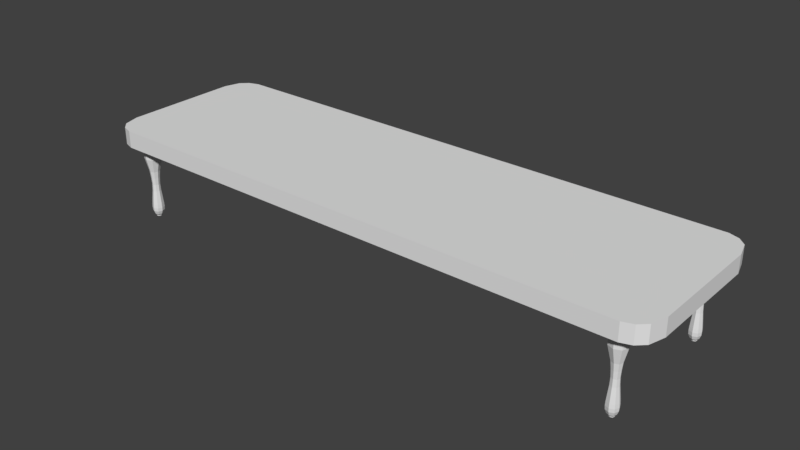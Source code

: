 # Source: Dining_Table.blend  (saved by Blender 2.79.0; exported with 4.5.12 LTS)
import bpy
from mathutils import Matrix  # noqa: F401  (used for matrix-valued properties, if any)

bpy.ops.wm.read_factory_settings(use_empty=True)
scene = bpy.context.scene
scene.name = 'Scene'

# ---- collections
col_collection_1 = bpy.data.collections.new('Collection 1'); scene.collection.children.link(col_collection_1)

# ---- materials (node trees are filled in below, after node groups)
mat_material = bpy.data.materials.new('Material')
mat_material.alpha_threshold = 0.0
mat_material.use_transparent_shadow = False
mat_material.roughness = 0.5
mat_material.line_color = (0.0, 0.0, 0.0, 1.0)

# ---- material node trees

# ---- world
world_world = bpy.data.worlds.new('World'); scene.world = world_world
world_world.color = (0.05088, 0.05088, 0.05088)
world_world.use_sun_shadow = False
world_world.sun_shadow_jitter_overblur = 0.0
world_world.cycles.sampling_method = 'MANUAL'

# ---- meshes
me_cube_007 = bpy.data.meshes.new('Cube.007')
me_cube_007.from_pydata([(-3.131, -0.6849, 0.0), (-3.131, 0.6849, 0.0), (3.131, -0.6849, 0.0), (3.131, 0.6849, 0.0), (-3.131, -0.6849, -0.151), (3.131, -0.6849, -0.151), (-3.131, 0.6849, -0.151), (3.131, 0.6849, -0.151)], [], [(4, 5, 2, 0), (5, 7, 3, 2), (7, 6, 1, 3), (4, 0, 1, 6), (2, 3, 1, 0), (7, 5, 4, 6)])
_uv = me_cube_007.uv_layers.new(name='UVMap')
_uv.uv.foreach_set('vector', [0.9527, 1.523e-07, 0.9527, 1.0, 0.9054, 1.0, 0.9054, 0.0, 0.9527, 0.4375, 0.9527, 0.2188, 1.0, 0.2188, 1.0, 0.4375, 0.9054, 0.0, 0.9054, 1.0, 0.8581, 1.0, 0.8581, 7.615e-08, 1.0, 0.2188, 0.9527, 0.2188, 0.9527, 0.0, 1.0, 0.0, 0.0, 0.0, 0.429, 0.0, 0.4291, 1.0, 2.987e-07, 1.0, 0.4291, 0.0, 0.8581, 2.665e-07, 0.8581, 1.0, 0.4291, 1.0])
me_cube_007.materials.append(mat_material)
me_cube_007.use_remesh_preserve_volume = False
me_cube_007.use_remesh_preserve_attributes = False
me_cube_007.use_mirror_vertex_groups = False
me_cube_007.update()
me_cube_002 = bpy.data.meshes.new('Cube.002')
me_cube_002.from_pydata([(-3.253, -0.9599, -2.0), (-3.253, -0.9599, 0.0), (-3.343, -0.8743, -2.0), (-3.343, -0.8743, 0.0), (-3.131, -1.0, -2.0), (-3.131, -1.0, 0.0), (-3.131, -0.8743, 0.0), (-3.131, -0.8743, -2.0), (-3.397, -0.6849, -2.0), (-3.397, -0.6849, 0.0), (-3.131, -0.6849, -2.0), (-3.131, -0.6849, 0.0), (-3.37, -0.7796, 0.0), (-3.37, -0.7796, -2.0), (-3.131, -0.7796, 0.0), (-3.253, 0.9599, -2.0), (-3.253, 0.9599, 0.0), (-3.343, 0.8743, -2.0), (-3.343, 0.8743, 0.0), (-3.131, 1.0, -2.0), (-3.131, 1.0, 0.0), (-3.131, 0.8743, 0.0), (-3.131, 0.8743, -2.0), (-3.397, 0.6849, -2.0), (-3.397, 0.6849, 0.0), (-3.131, 0.6849, -2.0), (-3.131, 0.6849, 0.0), (-3.131, 0.7796, -2.0), (-3.37, 0.7796, 0.0), (-3.37, 0.7796, -2.0), (-3.131, 0.7796, 0.0), (3.253, -0.9599, -2.0), (3.253, -0.9599, 0.0), (3.343, -0.8743, -2.0), (3.343, -0.8743, 0.0), (3.131, -1.0, -2.0), (3.131, -1.0, 0.0), (3.131, -0.8743, 0.0), (3.131, -0.8743, -2.0), (3.397, -0.6849, -2.0), (3.397, -0.6849, 0.0), (3.131, -0.6849, -2.0), (3.131, -0.6849, 0.0), (3.131, -0.7796, -2.0), (3.37, -0.7796, 0.0), (3.37, -0.7796, -2.0), (3.131, -0.7796, 0.0), (3.253, 0.9599, -2.0), (3.253, 0.9599, 0.0), (3.343, 0.8743, -2.0), (3.343, 0.8743, 0.0), (3.131, 1.0, -2.0), (3.131, 1.0, 0.0), (3.131, 0.8743, 0.0), (3.131, 0.8743, -2.0), (3.397, 0.6849, -2.0), (3.397, 0.6849, 0.0), (3.131, 0.6849, -2.0), (3.131, 0.6849, 0.0), (3.131, 0.7796, -2.0), (3.37, 0.7796, 0.0), (3.37, 0.7796, -2.0), (3.131, 0.7796, 0.0), (-3.131, -0.7796, -2.0), (-3.131, -0.6849, -0.151), (3.131, -0.6849, -0.151), (-3.131, 0.6849, -0.151), (3.131, 0.6849, -0.151)], [], [(7, 4, 0, 2), (6, 3, 1, 5), (4, 5, 1, 0), (14, 46, 42, 11), (43, 38, 7, 63), (0, 1, 3, 2), (2, 3, 12, 13), (14, 12, 3, 6), (63, 7, 2, 13), (54, 59, 27, 22), (10, 25, 66, 64), (37, 46, 14, 6), (8, 23, 25, 10), (13, 12, 9, 8), (35, 36, 5, 4), (11, 9, 12, 14), (11, 26, 24, 9), (10, 63, 13, 8), (36, 37, 6, 5), (23, 8, 9, 24), (10, 64, 65, 41), (22, 17, 15, 19), (21, 20, 16, 18), (19, 15, 16, 20), (57, 25, 27, 59), (58, 62, 30, 26), (15, 17, 18, 16), (17, 29, 28, 18), (30, 21, 18, 28), (27, 29, 17, 22), (43, 63, 10, 41), (30, 62, 53, 21), (29, 23, 24, 28), (52, 51, 19, 20), (26, 30, 28, 24), (25, 23, 29, 27), (53, 52, 20, 21), (55, 56, 40, 39), (38, 33, 31, 35), (37, 36, 32, 34), (35, 31, 32, 36), (31, 33, 34, 32), (33, 45, 44, 34), (46, 37, 34, 44), (43, 45, 33, 38), (57, 41, 65, 67), (41, 57, 55, 39), (45, 39, 40, 44), (42, 46, 44, 40), (40, 56, 58, 42), (41, 39, 45, 43), (51, 54, 22, 19), (54, 51, 47, 49), (53, 50, 48, 52), (51, 52, 48, 47), (47, 48, 50, 49), (49, 50, 60, 61), (62, 60, 50, 53), (59, 54, 49, 61), (61, 60, 56, 55), (58, 56, 60, 62), (57, 59, 61, 55), (25, 57, 67, 66), (7, 38, 35, 4)])
_uv = me_cube_002.uv_layers.new(name='UVMap')
_uv.uv.foreach_set('vector', [0.3312, 0.7516, 0.3419, 0.7516, 0.3385, 0.7657, 0.3312, 0.776, 0.01075, 0.7516, 0.01075, 0.776, 0.003431, 0.7657, 8.152e-08, 0.7516, 0.6839, 0.02439, 0.5129, 0.02439, 0.5129, 0.01031, 0.6839, 0.01031, 0.01884, 0.7516, 0.01884, 0.03067, 0.02693, 0.03067, 0.02693, 0.7516, 0.3231, 0.03067, 0.3312, 0.03067, 0.3312, 0.7516, 0.3231, 0.7516, 0.6839, 0.01031, 0.5129, 0.01031, 0.5129, 0.0, 0.6839, 1.372e-07, 0.3419, 1.0, 0.3419, 0.7697, 0.35, 0.7697, 0.35, 1.0, 0.01884, 0.7516, 0.01884, 0.7792, 0.01075, 0.776, 0.01075, 0.7516, 0.3231, 0.7516, 0.3312, 0.7516, 0.3312, 0.776, 0.3231, 0.7792, 0.1817, 0.03067, 0.1898, 0.03067, 0.1898, 0.7516, 0.1817, 0.7516, 0.0, 0.7823, 0.1171, 0.7823, 0.1171, 0.9952, 0.0, 0.9952, 0.01075, 0.03067, 0.01884, 0.03067, 0.01884, 0.7516, 0.01075, 0.7516, 0.315, 0.7823, 0.1979, 0.7823, 0.1979, 0.7516, 0.315, 0.7516, 0.35, 1.0, 0.35, 0.7697, 0.3581, 0.7697, 0.3581, 1.0, 0.6839, 0.7454, 0.5129, 0.7454, 0.5129, 0.02439, 0.6839, 0.02439, 0.02693, 0.7516, 0.02693, 0.7823, 0.01884, 0.7792, 0.01884, 0.7516, 0.02693, 0.7516, 0.144, 0.7516, 0.144, 0.7823, 0.02693, 0.7823, 0.315, 0.7516, 0.3231, 0.7516, 0.3231, 0.7792, 0.315, 0.7823, 0.0, 0.03067, 0.01075, 0.03067, 0.01075, 0.7516, 8.152e-08, 0.7516, 0.4752, 1.0, 0.3581, 1.0, 0.3581, 0.7697, 0.4752, 0.7697, 1.0, 0.721, 0.8419, 0.721, 0.8419, 2.745e-08, 1.0, 0.0, 0.1817, 0.7516, 0.1817, 0.776, 0.1744, 0.7657, 0.171, 0.7516, 0.1602, 0.7516, 0.171, 0.7516, 0.1675, 0.7657, 0.1602, 0.776, 0.5129, 0.7454, 0.5129, 0.7594, 0.3419, 0.7594, 0.3419, 0.7454, 0.1979, 0.03067, 0.1979, 0.7516, 0.1898, 0.7516, 0.1898, 0.03067, 0.144, 0.03067, 0.1521, 0.03067, 0.1521, 0.7516, 0.144, 0.7516, 0.5129, 0.7594, 0.5129, 0.7697, 0.3419, 0.7697, 0.3419, 0.7594, 0.4914, 1.0, 0.4833, 1.0, 0.4833, 0.7697, 0.4914, 0.7697, 0.1521, 0.7516, 0.1602, 0.7516, 0.1602, 0.776, 0.1521, 0.7792, 0.1898, 0.7516, 0.1898, 0.7792, 0.1817, 0.776, 0.1817, 0.7516, 0.3231, 0.03067, 0.3231, 0.7516, 0.315, 0.7516, 0.315, 0.03067, 0.1521, 0.7516, 0.1521, 0.03067, 0.1602, 0.03067, 0.1602, 0.7516, 0.4833, 1.0, 0.4752, 1.0, 0.4752, 0.7697, 0.4833, 0.7697, 0.3419, 0.02439, 0.5129, 0.02439, 0.5129, 0.7454, 0.3419, 0.7454, 0.144, 0.7516, 0.1521, 0.7516, 0.1521, 0.7792, 0.144, 0.7823, 0.1979, 0.7516, 0.1979, 0.7823, 0.1898, 0.7792, 0.1898, 0.7516, 0.1602, 0.03067, 0.171, 0.03067, 0.171, 0.7516, 0.1602, 0.7516, 0.6247, 0.7697, 0.6247, 1.0, 0.5076, 1.0, 0.5076, 0.7697, 0.3312, 0.03067, 0.3312, 0.006282, 0.3385, 0.01659, 0.3419, 0.03067, 0.01075, 0.03067, 0.0, 0.03067, 0.003431, 0.01659, 0.01075, 0.006282, 0.6839, 0.7454, 0.6839, 0.7594, 0.5129, 0.7594, 0.5129, 0.7454, 0.6839, 0.7594, 0.6839, 0.7697, 0.5129, 0.7697, 0.5129, 0.7594, 0.4914, 0.7697, 0.4995, 0.7697, 0.4995, 1.0, 0.4914, 1.0, 0.01884, 0.03067, 0.01075, 0.03067, 0.01075, 0.006282, 0.01884, 0.003141, 0.3231, 0.03067, 0.3231, 0.003141, 0.3312, 0.006282, 0.3312, 0.03067, 0.2342, 0.9952, 0.1171, 0.9952, 0.1171, 0.7823, 0.2342, 0.7823, 0.315, 0.03067, 0.1979, 0.03067, 0.1979, 0.0, 0.315, 0.0, 0.4995, 0.7697, 0.5076, 0.7697, 0.5076, 1.0, 0.4995, 1.0, 0.02693, 0.03067, 0.01884, 0.03067, 0.01884, 0.003141, 0.02693, 0.0, 0.02693, 0.0, 0.144, 0.0, 0.144, 0.03067, 0.02693, 0.03067, 0.315, 0.03067, 0.315, 0.0, 0.3231, 0.003141, 0.3231, 0.03067, 0.171, 0.03067, 0.1817, 0.03067, 0.1817, 0.7516, 0.171, 0.7516, 0.1817, 0.03067, 0.171, 0.03067, 0.1744, 0.01659, 0.1817, 0.006282, 0.1602, 0.03067, 0.1602, 0.006282, 0.1675, 0.01659, 0.171, 0.03067, 0.5129, 0.02439, 0.3419, 0.02439, 0.3419, 0.01031, 0.5129, 0.01031, 0.5129, 0.01031, 0.3419, 0.01031, 0.3419, 0.0, 0.5129, 1.098e-07, 0.6409, 0.7697, 0.6409, 1.0, 0.6328, 1.0, 0.6328, 0.7697, 0.1521, 0.03067, 0.1521, 0.003141, 0.1602, 0.006282, 0.1602, 0.03067, 0.1898, 0.03067, 0.1817, 0.03067, 0.1817, 0.006282, 0.1898, 0.003141, 0.6328, 0.7697, 0.6328, 1.0, 0.6247, 1.0, 0.6247, 0.7697, 0.144, 0.03067, 0.144, 0.0, 0.1521, 0.003141, 0.1521, 0.03067, 0.1979, 0.03067, 0.1898, 0.03067, 0.1898, 0.003141, 0.1979, 0.0, 0.6839, 0.721, 0.6839, 5.49e-08, 0.8419, 0.0, 0.8419, 0.721, 0.3312, 0.7516, 0.3312, 0.03067, 0.3419, 0.03067, 0.3419, 0.7516])
me_cube_002.materials.append(mat_material)
me_cube_002.use_remesh_preserve_volume = False
me_cube_002.use_remesh_preserve_attributes = False
me_cube_002.use_mirror_vertex_groups = False
me_cube_002.update()
me_cube_006 = bpy.data.meshes.new('Cube.006')
me_cube_006.from_pydata([(-0.03048, -5.96e-08, -3.636), (0.02255, -0.02258, -3.636), (0.03048, -5.96e-08, -3.636), (-0.02255, 0.02258, -3.636), (-0.02255, -0.02258, -3.636), (0.02255, 0.02258, -3.636), (0.0, -0.03159, -3.636), (0.0, -5.96e-08, -3.636), (0.0, 0.03159, -3.636), (0.0, -0.0666, -2.916), (0.0, -0.0666, -2.088), (0.0, -0.05817, -1.26), (0.0, -0.0489, -0.4322), (0.0, -0.04512, 0.3957), (0.0, -0.05039, 1.224), (0.0, -0.05963, 2.051), (0.0, -0.08009, 2.879), (0.0, -0.1004, 3.707), (0.0, -0.1004, 4.535), (-0.07165, -0.07171, 4.535), (-0.07165, -0.07171, 3.707), (-0.05718, -0.05723, 2.879), (-0.04257, -0.04261, 2.051), (-0.03597, -0.036, 1.224), (-0.03221, -0.03224, 0.3957), (-0.03491, -0.03494, -0.4322), (-0.04153, -0.04157, -1.26), (-0.04754, -0.04759, -2.088), (-0.04754, -0.04759, -2.916), (0.06425, -5.96e-08, -2.916), (0.06425, -5.96e-08, -2.088), (0.05612, -5.96e-08, -1.26), (0.04717, -5.96e-08, -0.4322), (0.04353, -5.96e-08, 0.3957), (0.0486, -5.96e-08, 1.224), (0.05752, -5.96e-08, 2.051), (0.07726, -5.96e-08, 2.879), (0.09681, -5.96e-08, 3.707), (0.09681, -5.96e-08, 4.535), (0.04754, -0.04759, -2.916), (0.04754, -0.04759, -2.088), (0.04153, -0.04157, -1.26), (0.03491, -0.03494, -0.4322), (0.03221, -0.03224, 0.3957), (0.03597, -0.036, 1.224), (0.04257, -0.04261, 2.051), (0.05718, -0.05723, 2.879), (0.07165, -0.07171, 3.707), (0.07165, -0.07171, 4.535), (0.0, 0.0666, -2.916), (0.0, 0.0666, -2.088), (0.0, 0.05817, -1.26), (0.0, 0.0489, -0.4322), (0.0, 0.04512, 0.3957), (0.0, 0.05039, 1.224), (0.0, 0.05963, 2.051), (0.0, 0.08009, 2.879), (0.0, 0.1004, 3.707), (0.0, 0.1004, 4.535), (0.07165, 0.07171, 4.535), (0.07165, 0.07171, 3.707), (0.05718, 0.05723, 2.879), (0.04257, 0.04261, 2.051), (0.03597, 0.036, 1.224), (0.03221, 0.03224, 0.3957), (0.03491, 0.03494, -0.4322), (0.04153, 0.04157, -1.26), (0.04754, 0.04759, -2.088), (0.04754, 0.04759, -2.916), (-0.06425, -5.96e-08, -2.916), (-0.06425, -5.96e-08, -2.088), (-0.05612, -5.96e-08, -1.26), (-0.04717, -5.96e-08, -0.4322), (-0.04353, -5.96e-08, 0.3957), (-0.0486, -5.96e-08, 1.224), (-0.05752, -5.96e-08, 2.051), (-0.07726, -5.96e-08, 2.879), (-0.09681, -5.96e-08, 3.707), (-0.09681, -5.96e-08, 4.535), (-0.07165, 0.07171, 4.535), (-0.07165, 0.07171, 3.707), (-0.05718, 0.05723, 2.879), (-0.04257, 0.04261, 2.051), (-0.03597, 0.036, 1.224), (-0.03221, 0.03224, 0.3957), (-0.03491, 0.03494, -0.4322), (-0.04153, 0.04157, -1.26), (-0.04754, 0.04759, -2.088), (-0.04754, 0.04759, -2.916), (0.0, -0.06937, -2.502), (-0.04952, -0.04957, -2.502), (0.06692, -5.96e-08, -2.502), (0.04952, -0.04957, -2.502), (0.0, 0.06937, -2.502), (0.04952, 0.04957, -2.502), (-0.06692, -5.96e-08, -2.502), (-0.04952, 0.04957, -2.502), (-0.03621, -0.03624, -3.33), (0.03621, 0.03624, -3.33), (-0.03621, 0.03624, -3.33), (0.0, -0.05072, -3.33), (0.04893, -5.96e-08, -3.33), (0.03621, -0.03624, -3.33), (0.0, 0.05072, -3.33), (-0.04893, -5.96e-08, -3.33), (-0.0232, -0.02322, -3.537), (0.0232, 0.02322, -3.537), (-0.0232, 0.02322, -3.537), (0.0, -0.03249, -3.537), (0.03135, -5.96e-08, -3.537), (0.0232, -0.02322, -3.537), (0.0, 0.03249, -3.537), (-0.03134, -5.96e-08, -3.537), (2.384e-07, -0.0666, 5.363), (2.384e-07, 0.0666, 5.363), (0.04754, 0.04759, 5.363), (0.04754, -0.04759, 5.363), (-0.06424, 5.96e-08, 5.363), (-0.04754, -0.04759, 5.363), (-0.04754, 0.04759, 5.363), (0.06425, 5.96e-08, 5.363)], [], [(105, 112, 0, 4), (111, 106, 5, 8), (106, 109, 2, 5), (109, 110, 1, 2), (110, 108, 6, 1), (107, 111, 8, 3), (6, 7, 2, 1), (4, 0, 7, 6), (7, 8, 5, 2), (0, 3, 8, 7), (108, 105, 4, 6), (112, 107, 3, 0), (117, 119, 79, 78), (78, 79, 80, 77), (77, 80, 81, 76), (76, 81, 82, 75), (75, 82, 83, 74), (74, 83, 84, 73), (73, 84, 85, 72), (72, 85, 86, 71), (71, 86, 87, 70), (95, 96, 88, 69), (113, 118, 19, 18), (18, 19, 20, 17), (17, 20, 21, 16), (16, 21, 22, 15), (15, 22, 23, 14), (14, 23, 24, 13), (13, 24, 25, 12), (12, 25, 26, 11), (11, 26, 27, 10), (89, 90, 28, 9), (119, 114, 58, 79), (79, 58, 57, 80), (80, 57, 56, 81), (81, 56, 55, 82), (82, 55, 54, 83), (83, 54, 53, 84), (84, 53, 52, 85), (85, 52, 51, 86), (86, 51, 50, 87), (96, 93, 49, 88), (116, 113, 18, 48), (48, 18, 17, 47), (47, 17, 16, 46), (46, 16, 15, 45), (45, 15, 14, 44), (44, 14, 13, 43), (43, 13, 12, 42), (42, 12, 11, 41), (41, 11, 10, 40), (92, 89, 9, 39), (120, 116, 48, 38), (38, 48, 47, 37), (37, 47, 46, 36), (36, 46, 45, 35), (35, 45, 44, 34), (34, 44, 43, 33), (33, 43, 42, 32), (32, 42, 41, 31), (31, 41, 40, 30), (91, 92, 39, 29), (115, 120, 38, 59), (59, 38, 37, 60), (60, 37, 36, 61), (61, 36, 35, 62), (62, 35, 34, 63), (63, 34, 33, 64), (64, 33, 32, 65), (65, 32, 31, 66), (66, 31, 30, 67), (94, 91, 29, 68), (114, 115, 59, 58), (58, 59, 60, 57), (57, 60, 61, 56), (56, 61, 62, 55), (55, 62, 63, 54), (54, 63, 64, 53), (53, 64, 65, 52), (52, 65, 66, 51), (51, 66, 67, 50), (93, 94, 68, 49), (118, 117, 78, 19), (19, 78, 77, 20), (20, 77, 76, 21), (21, 76, 75, 22), (22, 75, 74, 23), (23, 74, 73, 24), (24, 73, 72, 25), (25, 72, 71, 26), (26, 71, 70, 27), (90, 95, 69, 28), (27, 70, 95, 90), (50, 67, 94, 93), (67, 30, 91, 94), (30, 40, 92, 91), (40, 10, 89, 92), (87, 50, 93, 96), (10, 27, 90, 89), (70, 87, 96, 95), (69, 88, 99, 104), (9, 28, 97, 100), (88, 49, 103, 99), (39, 9, 100, 102), (29, 39, 102, 101), (68, 29, 101, 98), (49, 68, 98, 103), (28, 69, 104, 97), (104, 99, 107, 112), (100, 97, 105, 108), (99, 103, 111, 107), (102, 100, 108, 110), (101, 102, 110, 109), (98, 101, 109, 106), (103, 98, 106, 111), (97, 104, 112, 105)])
_uv = me_cube_006.uv_layers.new(name='UVMap')
_uv.uv.foreach_set('vector', [0.3515, 0.01102, 0.3191, 0.01104, 0.3187, 1.462e-05, 0.3501, 0.0, 0.5429, 0.01104, 0.5009, 0.01104, 0.5015, 1.672e-05, 0.5423, 1.674e-05, 0.1237, 0.01102, 0.09141, 0.01104, 0.09093, 1.462e-05, 0.1224, 0.0, 0.09141, 0.01104, 0.05, 0.01104, 0.05067, 1.46e-05, 0.09093, 1.462e-05, 0.7972, 0.01102, 0.7668, 0.01104, 0.7662, 1.669e-05, 0.7958, 0.0, 0.5733, 0.01102, 0.5429, 0.01104, 0.5423, 1.674e-05, 0.5719, 0.0, 0.9692, 0.0, 0.9516, 0.003313, 0.9032, 0.002191, 0.9284, 0.0001156, 1.0, 0.001776, 1.0, 0.004434, 0.9516, 0.003313, 0.9692, 0.0, 0.9516, 0.003313, 0.934, 0.006626, 0.9032, 0.00485, 0.9032, 0.002191, 1.0, 0.004434, 0.9748, 0.00651, 0.934, 0.006626, 0.9516, 0.003313, 0.7668, 0.01104, 0.7247, 0.01104, 0.7253, 1.669e-05, 0.7662, 1.669e-05, 0.3191, 0.01104, 0.2777, 0.01104, 0.2784, 1.46e-05, 0.3187, 1.462e-05, 0.3375, 1.0, 0.2526, 1.0, 0.2277, 0.908, 0.3556, 0.908, 0.3556, 0.908, 0.2277, 0.908, 0.2277, 0.816, 0.3556, 0.816, 0.3556, 0.816, 0.2277, 0.816, 0.2427, 0.724, 0.3447, 0.724, 0.3447, 0.724, 0.2427, 0.724, 0.2577, 0.632, 0.3337, 0.632, 0.3337, 0.632, 0.2577, 0.632, 0.2645, 0.54, 0.3288, 0.54, 0.3288, 0.54, 0.2645, 0.54, 0.2684, 0.448, 0.3259, 0.448, 0.3259, 0.448, 0.2684, 0.448, 0.2656, 0.356, 0.328, 0.356, 0.328, 0.356, 0.2656, 0.356, 0.2588, 0.264, 0.3329, 0.264, 0.3329, 0.264, 0.2588, 0.264, 0.2526, 0.1721, 0.3375, 0.1721, 0.339, 0.1261, 0.2506, 0.1261, 0.2526, 0.08006, 0.3375, 0.08006, 0.7881, 1.0, 0.7019, 1.0, 0.6793, 0.908, 0.8092, 0.908, 0.8092, 0.908, 0.6793, 0.908, 0.6793, 0.816, 0.8092, 0.816, 0.8092, 0.816, 0.6793, 0.816, 0.6929, 0.724, 0.7965, 0.724, 0.7965, 0.724, 0.6929, 0.724, 0.7066, 0.632, 0.7837, 0.632, 0.7837, 0.632, 0.7066, 0.632, 0.7128, 0.54, 0.778, 0.54, 0.778, 0.54, 0.7128, 0.54, 0.7163, 0.448, 0.7747, 0.448, 0.7747, 0.448, 0.7163, 0.448, 0.7138, 0.356, 0.777, 0.356, 0.777, 0.356, 0.7138, 0.356, 0.7076, 0.264, 0.7828, 0.264, 0.7828, 0.264, 0.7076, 0.264, 0.7019, 0.1721, 0.7881, 0.1721, 0.7898, 0.1261, 0.7001, 0.1261, 0.7019, 0.08007, 0.7881, 0.08007, 0.6266, 1.0, 0.5642, 1.0, 0.5853, 0.908, 0.6793, 0.908, 0.6793, 0.908, 0.5853, 0.908, 0.5853, 0.816, 0.6793, 0.816, 0.6793, 0.816, 0.5853, 0.816, 0.5726, 0.724, 0.6477, 0.724, 0.6477, 0.724, 0.5726, 0.724, 0.5598, 0.632, 0.6157, 0.632, 0.6157, 0.632, 0.5598, 0.632, 0.5541, 0.54, 0.6013, 0.54, 0.6013, 0.54, 0.5541, 0.54, 0.5508, 0.448, 0.5931, 0.448, 0.5931, 0.448, 0.5508, 0.448, 0.5531, 0.356, 0.599, 0.356, 0.599, 0.356, 0.5531, 0.356, 0.5589, 0.264, 0.6135, 0.264, 0.6135, 0.264, 0.5589, 0.264, 0.5642, 0.1721, 0.6266, 0.172, 0.6309, 0.126, 0.5659, 0.1261, 0.5642, 0.08007, 0.6266, 0.08003, 0.8505, 1.0, 0.7881, 1.0, 0.8092, 0.908, 0.9032, 0.908, 0.9032, 0.908, 0.8092, 0.908, 0.8092, 0.816, 0.9032, 0.816, 0.9032, 0.816, 0.8092, 0.816, 0.7965, 0.724, 0.8716, 0.724, 0.8716, 0.724, 0.7965, 0.724, 0.7837, 0.632, 0.8396, 0.632, 0.8396, 0.632, 0.7837, 0.632, 0.778, 0.54, 0.8252, 0.54, 0.8252, 0.54, 0.778, 0.54, 0.7747, 0.448, 0.8169, 0.448, 0.8169, 0.448, 0.7747, 0.448, 0.777, 0.356, 0.8228, 0.356, 0.8228, 0.356, 0.777, 0.356, 0.7828, 0.264, 0.8373, 0.264, 0.8373, 0.264, 0.7828, 0.264, 0.7881, 0.1721, 0.8505, 0.172, 0.8548, 0.126, 0.7898, 0.1261, 0.7881, 0.08007, 0.8505, 0.08003, 0.1097, 1.0, 0.02487, 1.0, 0.0, 0.908, 0.1279, 0.908, 0.1279, 0.908, 0.0, 0.908, 1.442e-07, 0.816, 0.1279, 0.816, 0.1279, 0.816, 1.442e-07, 0.816, 0.01493, 0.724, 0.117, 0.724, 0.117, 0.724, 0.01493, 0.724, 0.03001, 0.632, 0.106, 0.632, 0.106, 0.632, 0.03001, 0.632, 0.03682, 0.54, 0.101, 0.54, 0.101, 0.54, 0.03682, 0.54, 0.0407, 0.448, 0.0982, 0.448, 0.0982, 0.448, 0.0407, 0.448, 0.03792, 0.356, 0.1002, 0.356, 0.1002, 0.356, 0.03792, 0.356, 0.03108, 0.264, 0.1052, 0.264, 0.1052, 0.264, 0.03108, 0.264, 0.02488, 0.1721, 0.1097, 0.1721, 0.1112, 0.1261, 0.02283, 0.1261, 0.02488, 0.08006, 0.1097, 0.08006, 0.176, 1.0, 0.1097, 1.0, 0.1279, 0.908, 0.2277, 0.908, 0.2277, 0.908, 0.1279, 0.908, 0.1279, 0.816, 0.2277, 0.816, 0.2277, 0.816, 0.1279, 0.816, 0.117, 0.724, 0.1967, 0.724, 0.1967, 0.724, 0.117, 0.724, 0.106, 0.632, 0.1653, 0.632, 0.1653, 0.632, 0.106, 0.632, 0.101, 0.54, 0.1511, 0.54, 0.1511, 0.54, 0.101, 0.54, 0.0982, 0.448, 0.1431, 0.448, 0.1431, 0.448, 0.0982, 0.448, 0.1002, 0.356, 0.1489, 0.356, 0.1489, 0.356, 0.1002, 0.356, 0.1052, 0.264, 0.1631, 0.264, 0.1631, 0.264, 0.1052, 0.264, 0.1097, 0.1721, 0.176, 0.172, 0.1802, 0.126, 0.1112, 0.1261, 0.1097, 0.08006, 0.176, 0.08003, 0.5642, 1.0, 0.478, 1.0, 0.4555, 0.908, 0.5853, 0.908, 0.5853, 0.908, 0.4555, 0.908, 0.4555, 0.816, 0.5853, 0.816, 0.5853, 0.816, 0.4555, 0.816, 0.469, 0.724, 0.5726, 0.724, 0.5726, 0.724, 0.469, 0.724, 0.4827, 0.632, 0.5598, 0.632, 0.5598, 0.632, 0.4827, 0.632, 0.4889, 0.54, 0.5541, 0.54, 0.5541, 0.54, 0.4889, 0.54, 0.4924, 0.448, 0.5508, 0.448, 0.5508, 0.448, 0.4924, 0.448, 0.4899, 0.356, 0.5531, 0.356, 0.5531, 0.356, 0.4899, 0.356, 0.4837, 0.264, 0.5589, 0.264, 0.5589, 0.264, 0.4837, 0.264, 0.478, 0.1721, 0.5642, 0.1721, 0.5659, 0.1261, 0.4762, 0.1261, 0.478, 0.08007, 0.5642, 0.08007, 0.4037, 1.0, 0.3375, 1.0, 0.3556, 0.908, 0.4555, 0.908, 0.4555, 0.908, 0.3556, 0.908, 0.3556, 0.816, 0.4555, 0.816, 0.4555, 0.816, 0.3556, 0.816, 0.3447, 0.724, 0.4244, 0.724, 0.4244, 0.724, 0.3447, 0.724, 0.3337, 0.632, 0.393, 0.632, 0.393, 0.632, 0.3337, 0.632, 0.3288, 0.54, 0.3789, 0.54, 0.3789, 0.54, 0.3288, 0.54, 0.3259, 0.448, 0.3708, 0.448, 0.3708, 0.448, 0.3259, 0.448, 0.328, 0.356, 0.3766, 0.356, 0.3766, 0.356, 0.328, 0.356, 0.3329, 0.264, 0.3908, 0.264, 0.3908, 0.264, 0.3329, 0.264, 0.3375, 0.1721, 0.4037, 0.172, 0.408, 0.126, 0.339, 0.1261, 0.3375, 0.08006, 0.4037, 0.08003, 0.4037, 0.172, 0.3375, 0.1721, 0.339, 0.1261, 0.408, 0.126, 0.5642, 0.1721, 0.478, 0.1721, 0.4762, 0.1261, 0.5659, 0.1261, 0.176, 0.172, 0.1097, 0.1721, 0.1112, 0.1261, 0.1802, 0.126, 0.1097, 0.1721, 0.02488, 0.1721, 0.02283, 0.1261, 0.1112, 0.1261, 0.8505, 0.172, 0.7881, 0.1721, 0.7898, 0.1261, 0.8548, 0.126, 0.6266, 0.172, 0.5642, 0.1721, 0.5659, 0.1261, 0.6309, 0.126, 0.7881, 0.1721, 0.7019, 0.1721, 0.7001, 0.1261, 0.7898, 0.1261, 0.3375, 0.1721, 0.2526, 0.1721, 0.2506, 0.1261, 0.339, 0.1261, 0.3375, 0.08006, 0.2526, 0.08006, 0.2643, 0.03405, 0.3289, 0.03405, 0.7881, 0.08007, 0.7019, 0.08007, 0.7125, 0.03406, 0.7782, 0.03406, 0.6266, 0.08003, 0.5642, 0.08007, 0.5543, 0.03406, 0.6018, 0.03403, 0.8505, 0.08003, 0.7881, 0.08007, 0.7782, 0.03406, 0.8257, 0.03403, 0.1097, 0.08006, 0.02488, 0.08006, 0.03658, 0.03405, 0.1012, 0.03405, 0.176, 0.08003, 0.1097, 0.08006, 0.1012, 0.03405, 0.1517, 0.03403, 0.5642, 0.08007, 0.478, 0.08007, 0.4887, 0.03406, 0.5543, 0.03406, 0.4037, 0.08003, 0.3375, 0.08006, 0.3289, 0.03405, 0.3794, 0.03403, 0.3289, 0.03405, 0.2643, 0.03405, 0.2777, 0.01104, 0.3191, 0.01104, 0.7782, 0.03406, 0.7125, 0.03406, 0.7247, 0.01104, 0.7668, 0.01104, 0.6018, 0.03403, 0.5543, 0.03406, 0.5429, 0.01104, 0.5733, 0.01102, 0.8257, 0.03403, 0.7782, 0.03406, 0.7668, 0.01104, 0.7972, 0.01102, 0.1012, 0.03405, 0.03658, 0.03405, 0.05, 0.01104, 0.09141, 0.01104, 0.1517, 0.03403, 0.1012, 0.03405, 0.09141, 0.01104, 0.1237, 0.01102, 0.5543, 0.03406, 0.4887, 0.03406, 0.5009, 0.01104, 0.5429, 0.01104, 0.3794, 0.03403, 0.3289, 0.03405, 0.3191, 0.01104, 0.3515, 0.01102])
me_cube_006.materials.append(mat_material)
me_cube_006.use_remesh_preserve_volume = False
me_cube_006.use_remesh_preserve_attributes = False
me_cube_006.use_mirror_vertex_groups = False
me_cube_006.update()
me_cube_005 = bpy.data.meshes.new('Cube.005')
me_cube_005.from_pydata([(-0.03048, 5.96e-08, -3.636), (0.02255, 0.02258, -3.636), (0.03048, 5.96e-08, -3.636), (-0.02255, -0.02258, -3.636), (-0.02255, 0.02258, -3.636), (0.02255, -0.02258, -3.636), (0.0, 0.03159, -3.636), (0.0, 5.96e-08, -3.636), (0.0, -0.03159, -3.636), (0.0, 0.0666, -2.916), (0.0, 0.0666, -2.088), (0.0, 0.05817, -1.26), (0.0, 0.0489, -0.4322), (0.0, 0.04512, 0.3957), (0.0, 0.05039, 1.224), (0.0, 0.05963, 2.051), (0.0, 0.08009, 2.879), (0.0, 0.1004, 3.707), (0.0, 0.1004, 4.535), (-0.07165, 0.07171, 4.535), (-0.07165, 0.07171, 3.707), (-0.05718, 0.05723, 2.879), (-0.04257, 0.04261, 2.051), (-0.03597, 0.036, 1.224), (-0.03221, 0.03224, 0.3957), (-0.03491, 0.03494, -0.4322), (-0.04153, 0.04157, -1.26), (-0.04754, 0.04759, -2.088), (-0.04754, 0.04759, -2.916), (0.06425, 5.96e-08, -2.916), (0.06425, 5.96e-08, -2.088), (0.05612, 5.96e-08, -1.26), (0.04717, 5.96e-08, -0.4322), (0.04353, 5.96e-08, 0.3957), (0.0486, 5.96e-08, 1.224), (0.05752, 5.96e-08, 2.051), (0.07726, 5.96e-08, 2.879), (0.09681, 5.96e-08, 3.707), (0.09681, 5.96e-08, 4.535), (0.04754, 0.04759, -2.916), (0.04754, 0.04759, -2.088), (0.04153, 0.04157, -1.26), (0.03491, 0.03494, -0.4322), (0.03221, 0.03224, 0.3957), (0.03597, 0.036, 1.224), (0.04257, 0.04261, 2.051), (0.05718, 0.05723, 2.879), (0.07165, 0.07171, 3.707), (0.07165, 0.07171, 4.535), (0.0, -0.0666, -2.916), (0.0, -0.0666, -2.088), (0.0, -0.05817, -1.26), (0.0, -0.0489, -0.4322), (0.0, -0.04512, 0.3957), (0.0, -0.05039, 1.224), (0.0, -0.05963, 2.051), (0.0, -0.08009, 2.879), (0.0, -0.1004, 3.707), (0.0, -0.1004, 4.535), (0.07165, -0.07171, 4.535), (0.07165, -0.07171, 3.707), (0.05718, -0.05723, 2.879), (0.04257, -0.04261, 2.051), (0.03597, -0.036, 1.224), (0.03221, -0.03224, 0.3957), (0.03491, -0.03494, -0.4322), (0.04153, -0.04157, -1.26), (0.04754, -0.04759, -2.088), (0.04754, -0.04759, -2.916), (-0.06425, 5.96e-08, -2.916), (-0.06425, 5.96e-08, -2.088), (-0.05612, 5.96e-08, -1.26), (-0.04717, 5.96e-08, -0.4322), (-0.04353, 5.96e-08, 0.3957), (-0.0486, 5.96e-08, 1.224), (-0.05752, 5.96e-08, 2.051), (-0.07726, 5.96e-08, 2.879), (-0.09681, 5.96e-08, 3.707), (-0.09681, 5.96e-08, 4.535), (-0.07165, -0.07171, 4.535), (-0.07165, -0.07171, 3.707), (-0.05718, -0.05723, 2.879), (-0.04257, -0.04261, 2.051), (-0.03597, -0.036, 1.224), (-0.03221, -0.03224, 0.3957), (-0.03491, -0.03494, -0.4322), (-0.04153, -0.04157, -1.26), (-0.04754, -0.04759, -2.088), (-0.04754, -0.04759, -2.916), (0.0, 0.06937, -2.502), (-0.04952, 0.04957, -2.502), (0.06692, 5.96e-08, -2.502), (0.04952, 0.04957, -2.502), (0.0, -0.06937, -2.502), (0.04952, -0.04957, -2.502), (-0.06692, 5.96e-08, -2.502), (-0.04952, -0.04957, -2.502), (-0.03621, 0.03624, -3.33), (0.03621, -0.03624, -3.33), (-0.03621, -0.03624, -3.33), (0.0, 0.05072, -3.33), (0.04893, 5.96e-08, -3.33), (0.03621, 0.03624, -3.33), (0.0, -0.05072, -3.33), (-0.04893, 5.96e-08, -3.33), (-0.0232, 0.02322, -3.537), (0.0232, -0.02322, -3.537), (-0.0232, -0.02322, -3.537), (0.0, 0.03249, -3.537), (0.03135, 5.96e-08, -3.537), (0.0232, 0.02322, -3.537), (0.0, -0.03249, -3.537), (-0.03134, 5.96e-08, -3.537), (2.384e-07, 0.0666, 5.363), (2.384e-07, -0.0666, 5.363), (0.04754, -0.04759, 5.363), (0.04754, 0.04759, 5.363), (-0.06424, -5.96e-08, 5.363), (-0.04754, 0.04759, 5.363), (-0.04754, -0.04759, 5.363), (0.06425, -5.96e-08, 5.363)], [], [(105, 4, 0, 112), (111, 8, 5, 106), (106, 5, 2, 109), (109, 2, 1, 110), (110, 1, 6, 108), (107, 3, 8, 111), (6, 1, 2, 7), (4, 6, 7, 0), (7, 2, 5, 8), (0, 7, 8, 3), (108, 6, 4, 105), (112, 0, 3, 107), (117, 78, 79, 119), (78, 77, 80, 79), (77, 76, 81, 80), (76, 75, 82, 81), (75, 74, 83, 82), (74, 73, 84, 83), (73, 72, 85, 84), (72, 71, 86, 85), (71, 70, 87, 86), (95, 69, 88, 96), (113, 18, 19, 118), (18, 17, 20, 19), (17, 16, 21, 20), (16, 15, 22, 21), (15, 14, 23, 22), (14, 13, 24, 23), (13, 12, 25, 24), (12, 11, 26, 25), (11, 10, 27, 26), (89, 9, 28, 90), (119, 79, 58, 114), (79, 80, 57, 58), (80, 81, 56, 57), (81, 82, 55, 56), (82, 83, 54, 55), (83, 84, 53, 54), (84, 85, 52, 53), (85, 86, 51, 52), (86, 87, 50, 51), (96, 88, 49, 93), (116, 48, 18, 113), (48, 47, 17, 18), (47, 46, 16, 17), (46, 45, 15, 16), (45, 44, 14, 15), (44, 43, 13, 14), (43, 42, 12, 13), (42, 41, 11, 12), (41, 40, 10, 11), (92, 39, 9, 89), (120, 38, 48, 116), (38, 37, 47, 48), (37, 36, 46, 47), (36, 35, 45, 46), (35, 34, 44, 45), (34, 33, 43, 44), (33, 32, 42, 43), (32, 31, 41, 42), (31, 30, 40, 41), (91, 29, 39, 92), (115, 59, 38, 120), (59, 60, 37, 38), (60, 61, 36, 37), (61, 62, 35, 36), (62, 63, 34, 35), (63, 64, 33, 34), (64, 65, 32, 33), (65, 66, 31, 32), (66, 67, 30, 31), (94, 68, 29, 91), (114, 58, 59, 115), (58, 57, 60, 59), (57, 56, 61, 60), (56, 55, 62, 61), (55, 54, 63, 62), (54, 53, 64, 63), (53, 52, 65, 64), (52, 51, 66, 65), (51, 50, 67, 66), (93, 49, 68, 94), (118, 19, 78, 117), (19, 20, 77, 78), (20, 21, 76, 77), (21, 22, 75, 76), (22, 23, 74, 75), (23, 24, 73, 74), (24, 25, 72, 73), (25, 26, 71, 72), (26, 27, 70, 71), (90, 28, 69, 95), (27, 90, 95, 70), (50, 93, 94, 67), (67, 94, 91, 30), (30, 91, 92, 40), (40, 92, 89, 10), (87, 96, 93, 50), (10, 89, 90, 27), (70, 95, 96, 87), (69, 104, 99, 88), (9, 100, 97, 28), (88, 99, 103, 49), (39, 102, 100, 9), (29, 101, 102, 39), (68, 98, 101, 29), (49, 103, 98, 68), (28, 97, 104, 69), (104, 112, 107, 99), (100, 108, 105, 97), (99, 107, 111, 103), (102, 110, 108, 100), (101, 109, 110, 102), (98, 106, 109, 101), (103, 111, 106, 98), (97, 105, 112, 104)])
_uv = me_cube_005.uv_layers.new(name='UVMap')
_uv.uv.foreach_set('vector', [0.3317, 0.01102, 0.3331, 0.0, 0.3645, 1.462e-05, 0.364, 0.01104, 0.5919, 0.01104, 0.5925, 1.674e-05, 0.6333, 1.672e-05, 0.6339, 0.01104, 0.104, 0.01102, 0.1054, 0.0, 0.1368, 1.462e-05, 0.1363, 0.01104, 0.1363, 0.01104, 0.1368, 1.462e-05, 0.1771, 1.46e-05, 0.1777, 0.01104, 0.7972, 0.989, 0.7958, 1.0, 0.7662, 1.0, 0.7668, 0.989, 0.5615, 0.01102, 0.5629, 0.0, 0.5925, 1.674e-05, 0.5919, 0.01104, 0.934, 0.006626, 0.9032, 0.00485, 0.9032, 0.002191, 0.9516, 0.003313, 0.9748, 0.00651, 0.934, 0.006626, 0.9516, 0.003313, 1.0, 0.004434, 0.9516, 0.003313, 0.9032, 0.002191, 0.9284, 0.0001156, 0.9692, 0.0, 1.0, 0.004434, 0.9516, 0.003313, 0.9692, 0.0, 1.0, 0.001776, 0.7668, 0.989, 0.7662, 1.0, 0.7253, 1.0, 0.7247, 0.989, 0.364, 0.01104, 0.3645, 1.462e-05, 0.4048, 1.46e-05, 0.4055, 0.01104, 0.3457, 1.0, 0.3276, 0.908, 0.4555, 0.908, 0.4306, 1.0, 0.3276, 0.908, 0.3276, 0.816, 0.4555, 0.816, 0.4555, 0.908, 0.3276, 0.816, 0.3385, 0.724, 0.4405, 0.724, 0.4555, 0.816, 0.3385, 0.724, 0.3495, 0.632, 0.4254, 0.632, 0.4405, 0.724, 0.3495, 0.632, 0.3544, 0.54, 0.4186, 0.54, 0.4254, 0.632, 0.3544, 0.54, 0.3573, 0.448, 0.4148, 0.448, 0.4186, 0.54, 0.3573, 0.448, 0.3552, 0.356, 0.4175, 0.356, 0.4148, 0.448, 0.3552, 0.356, 0.3502, 0.264, 0.4244, 0.264, 0.4175, 0.356, 0.3502, 0.264, 0.3457, 0.1721, 0.4306, 0.1721, 0.4244, 0.264, 0.3442, 0.1261, 0.3457, 0.08006, 0.4306, 0.08006, 0.4326, 0.1261, 0.7881, 0.0, 0.8092, 0.09196, 0.6793, 0.09196, 0.7019, 0.0, 0.8092, 0.09196, 0.8092, 0.184, 0.6793, 0.184, 0.6793, 0.09196, 0.8092, 0.184, 0.7965, 0.276, 0.6929, 0.276, 0.6793, 0.184, 0.7965, 0.276, 0.7837, 0.368, 0.7066, 0.368, 0.6929, 0.276, 0.7837, 0.368, 0.778, 0.46, 0.7128, 0.46, 0.7066, 0.368, 0.778, 0.46, 0.7747, 0.552, 0.7163, 0.552, 0.7128, 0.46, 0.7747, 0.552, 0.777, 0.644, 0.7138, 0.644, 0.7163, 0.552, 0.777, 0.644, 0.7828, 0.736, 0.7076, 0.736, 0.7138, 0.644, 0.7828, 0.736, 0.7881, 0.8279, 0.7019, 0.8279, 0.7076, 0.736, 0.7898, 0.8739, 0.7881, 0.9199, 0.7019, 0.9199, 0.7001, 0.8739, 0.5082, 1.0, 0.4555, 0.908, 0.5495, 0.908, 0.5706, 1.0, 0.4555, 0.908, 0.4555, 0.816, 0.5495, 0.816, 0.5495, 0.908, 0.4555, 0.816, 0.4871, 0.724, 0.5622, 0.724, 0.5495, 0.816, 0.4871, 0.724, 0.5191, 0.632, 0.5749, 0.632, 0.5622, 0.724, 0.5191, 0.632, 0.5335, 0.54, 0.5807, 0.54, 0.5749, 0.632, 0.5335, 0.54, 0.5417, 0.448, 0.584, 0.448, 0.5807, 0.54, 0.5417, 0.448, 0.5358, 0.356, 0.5817, 0.356, 0.584, 0.448, 0.5358, 0.356, 0.5213, 0.264, 0.5759, 0.264, 0.5817, 0.356, 0.5213, 0.264, 0.5082, 0.172, 0.5706, 0.1721, 0.5759, 0.264, 0.5039, 0.126, 0.5082, 0.08003, 0.5706, 0.08007, 0.5689, 0.1261, 0.8505, 3.518e-05, 0.9032, 0.09202, 0.8092, 0.09196, 0.7881, 0.0, 0.9032, 0.09202, 0.9032, 0.184, 0.8092, 0.184, 0.8092, 0.09196, 0.9032, 0.184, 0.8716, 0.276, 0.7965, 0.276, 0.8092, 0.184, 0.8716, 0.276, 0.8396, 0.368, 0.7837, 0.368, 0.7965, 0.276, 0.8396, 0.368, 0.8252, 0.46, 0.778, 0.46, 0.7837, 0.368, 0.8252, 0.46, 0.8169, 0.552, 0.7747, 0.552, 0.778, 0.46, 0.8169, 0.552, 0.8228, 0.644, 0.777, 0.644, 0.7747, 0.552, 0.8228, 0.644, 0.8373, 0.736, 0.7828, 0.736, 0.777, 0.644, 0.8373, 0.736, 0.8505, 0.828, 0.7881, 0.8279, 0.7828, 0.736, 0.8548, 0.874, 0.8505, 0.92, 0.7881, 0.9199, 0.7898, 0.8739, 0.118, 1.0, 0.09984, 0.908, 0.2277, 0.908, 0.2029, 1.0, 0.09984, 0.908, 0.09984, 0.816, 0.2277, 0.816, 0.2277, 0.908, 0.09984, 0.816, 0.1107, 0.724, 0.2128, 0.724, 0.2277, 0.816, 0.1107, 0.724, 0.1217, 0.632, 0.1977, 0.632, 0.2128, 0.724, 0.1217, 0.632, 0.1267, 0.54, 0.1909, 0.54, 0.1977, 0.632, 0.1267, 0.54, 0.1295, 0.448, 0.187, 0.448, 0.1909, 0.54, 0.1295, 0.448, 0.1275, 0.356, 0.1898, 0.356, 0.187, 0.448, 0.1275, 0.356, 0.1225, 0.264, 0.1966, 0.264, 0.1898, 0.356, 0.1225, 0.264, 0.118, 0.1721, 0.2029, 0.1721, 0.1966, 0.264, 0.1165, 0.1261, 0.118, 0.08006, 0.2029, 0.08006, 0.2049, 0.1261, 0.05173, 1.0, 2.006e-07, 0.908, 0.09984, 0.908, 0.118, 1.0, 2.006e-07, 0.908, 0.0, 0.816, 0.09984, 0.816, 0.09984, 0.908, 0.0, 0.816, 0.03106, 0.724, 0.1107, 0.724, 0.09984, 0.816, 0.03106, 0.724, 0.06241, 0.632, 0.1217, 0.632, 0.1107, 0.724, 0.06241, 0.632, 0.07658, 0.54, 0.1267, 0.54, 0.1217, 0.632, 0.07658, 0.54, 0.08464, 0.448, 0.1295, 0.448, 0.1267, 0.54, 0.08464, 0.448, 0.07886, 0.356, 0.1275, 0.356, 0.1295, 0.448, 0.07886, 0.356, 0.06464, 0.264, 0.1225, 0.264, 0.1275, 0.356, 0.06464, 0.264, 0.05173, 0.172, 0.118, 0.1721, 0.1225, 0.264, 0.04748, 0.126, 0.05173, 0.08003, 0.118, 0.08006, 0.1165, 0.1261, 0.5706, 1.0, 0.5495, 0.908, 0.6793, 0.908, 0.6568, 1.0, 0.5495, 0.908, 0.5495, 0.816, 0.6793, 0.816, 0.6793, 0.908, 0.5495, 0.816, 0.5622, 0.724, 0.6658, 0.724, 0.6793, 0.816, 0.5622, 0.724, 0.5749, 0.632, 0.6521, 0.632, 0.6658, 0.724, 0.5749, 0.632, 0.5807, 0.54, 0.6459, 0.54, 0.6521, 0.632, 0.5807, 0.54, 0.584, 0.448, 0.6424, 0.448, 0.6459, 0.54, 0.584, 0.448, 0.5817, 0.356, 0.6449, 0.356, 0.6424, 0.448, 0.5817, 0.356, 0.5759, 0.264, 0.6511, 0.264, 0.6449, 0.356, 0.5759, 0.264, 0.5706, 0.1721, 0.6568, 0.1721, 0.6511, 0.264, 0.5689, 0.1261, 0.5706, 0.08007, 0.6568, 0.08007, 0.6586, 0.1261, 0.2795, 1.0, 0.2277, 0.908, 0.3276, 0.908, 0.3457, 1.0, 0.2277, 0.908, 0.2277, 0.816, 0.3276, 0.816, 0.3276, 0.908, 0.2277, 0.816, 0.2588, 0.724, 0.3385, 0.724, 0.3276, 0.816, 0.2588, 0.724, 0.2901, 0.632, 0.3495, 0.632, 0.3385, 0.724, 0.2901, 0.632, 0.3043, 0.54, 0.3544, 0.54, 0.3495, 0.632, 0.3043, 0.54, 0.3124, 0.448, 0.3573, 0.448, 0.3544, 0.54, 0.3124, 0.448, 0.3066, 0.356, 0.3552, 0.356, 0.3573, 0.448, 0.3066, 0.356, 0.2924, 0.264, 0.3502, 0.264, 0.3552, 0.356, 0.2924, 0.264, 0.2795, 0.172, 0.3457, 0.1721, 0.3502, 0.264, 0.2752, 0.126, 0.2795, 0.08003, 0.3457, 0.08006, 0.3442, 0.1261, 0.2795, 0.172, 0.2752, 0.126, 0.3442, 0.1261, 0.3457, 0.1721, 0.5706, 0.1721, 0.5689, 0.1261, 0.6586, 0.1261, 0.6568, 0.1721, 0.05173, 0.172, 0.04748, 0.126, 0.1165, 0.1261, 0.118, 0.1721, 0.118, 0.1721, 0.1165, 0.1261, 0.2049, 0.1261, 0.2029, 0.1721, 0.8505, 0.828, 0.8548, 0.874, 0.7898, 0.8739, 0.7881, 0.8279, 0.5082, 0.172, 0.5039, 0.126, 0.5689, 0.1261, 0.5706, 0.1721, 0.7881, 0.8279, 0.7898, 0.8739, 0.7001, 0.8739, 0.7019, 0.8279, 0.3457, 0.1721, 0.3442, 0.1261, 0.4326, 0.1261, 0.4306, 0.1721, 0.3457, 0.08006, 0.3543, 0.03405, 0.4189, 0.03405, 0.4306, 0.08006, 0.7881, 0.9199, 0.7782, 0.9659, 0.7125, 0.9659, 0.7019, 0.9199, 0.5082, 0.08003, 0.533, 0.03403, 0.5805, 0.03406, 0.5706, 0.08007, 0.8505, 0.92, 0.8257, 0.966, 0.7782, 0.9659, 0.7881, 0.9199, 0.118, 0.08006, 0.1265, 0.03405, 0.1912, 0.03405, 0.2029, 0.08006, 0.05173, 0.08003, 0.07606, 0.03403, 0.1265, 0.03405, 0.118, 0.08006, 0.5706, 0.08007, 0.5805, 0.03406, 0.6461, 0.03406, 0.6568, 0.08007, 0.2795, 0.08003, 0.3038, 0.03403, 0.3543, 0.03405, 0.3457, 0.08006, 0.3543, 0.03405, 0.364, 0.01104, 0.4055, 0.01104, 0.4189, 0.03405, 0.7782, 0.9659, 0.7668, 0.989, 0.7247, 0.989, 0.7125, 0.9659, 0.533, 0.03403, 0.5615, 0.01102, 0.5919, 0.01104, 0.5805, 0.03406, 0.8257, 0.966, 0.7972, 0.989, 0.7668, 0.989, 0.7782, 0.9659, 0.1265, 0.03405, 0.1363, 0.01104, 0.1777, 0.01104, 0.1912, 0.03405, 0.07606, 0.03403, 0.104, 0.01102, 0.1363, 0.01104, 0.1265, 0.03405, 0.5805, 0.03406, 0.5919, 0.01104, 0.6339, 0.01104, 0.6461, 0.03406, 0.3038, 0.03403, 0.3317, 0.01102, 0.364, 0.01104, 0.3543, 0.03405])
me_cube_005.materials.append(mat_material)
me_cube_005.use_remesh_preserve_volume = False
me_cube_005.use_remesh_preserve_attributes = False
me_cube_005.use_mirror_vertex_groups = False
me_cube_005.update()
me_cube_004 = bpy.data.meshes.new('Cube.004')
me_cube_004.from_pydata([(0.03048, -5.96e-08, -3.636), (-0.02255, -0.02258, -3.636), (-0.03048, -5.96e-08, -3.636), (0.02255, 0.02258, -3.636), (0.02255, -0.02258, -3.636), (-0.02255, 0.02258, -3.636), (0.0, -0.03159, -3.636), (0.0, -5.96e-08, -3.636), (0.0, 0.03159, -3.636), (0.0, -0.0666, -2.916), (0.0, -0.0666, -2.088), (0.0, -0.05817, -1.26), (0.0, -0.0489, -0.4322), (0.0, -0.04512, 0.3957), (0.0, -0.05039, 1.224), (0.0, -0.05963, 2.051), (0.0, -0.08009, 2.879), (0.0, -0.1004, 3.707), (0.0, -0.1004, 4.535), (0.07165, -0.07171, 4.535), (0.07165, -0.07171, 3.707), (0.05718, -0.05723, 2.879), (0.04257, -0.04261, 2.051), (0.03597, -0.036, 1.224), (0.03221, -0.03224, 0.3957), (0.03491, -0.03494, -0.4322), (0.04153, -0.04157, -1.26), (0.04754, -0.04759, -2.088), (0.04754, -0.04759, -2.916), (-0.06425, -5.96e-08, -2.916), (-0.06425, -5.96e-08, -2.088), (-0.05612, -5.96e-08, -1.26), (-0.04717, -5.96e-08, -0.4322), (-0.04353, -5.96e-08, 0.3957), (-0.0486, -5.96e-08, 1.224), (-0.05752, -5.96e-08, 2.051), (-0.07726, -5.96e-08, 2.879), (-0.09681, -5.96e-08, 3.707), (-0.09681, -5.96e-08, 4.535), (-0.04754, -0.04759, -2.916), (-0.04754, -0.04759, -2.088), (-0.04153, -0.04157, -1.26), (-0.03491, -0.03494, -0.4322), (-0.03221, -0.03224, 0.3957), (-0.03597, -0.036, 1.224), (-0.04257, -0.04261, 2.051), (-0.05718, -0.05723, 2.879), (-0.07165, -0.07171, 3.707), (-0.07165, -0.07171, 4.535), (0.0, 0.0666, -2.916), (0.0, 0.0666, -2.088), (0.0, 0.05817, -1.26), (0.0, 0.0489, -0.4322), (0.0, 0.04512, 0.3957), (0.0, 0.05039, 1.224), (0.0, 0.05963, 2.051), (0.0, 0.08009, 2.879), (0.0, 0.1004, 3.707), (0.0, 0.1004, 4.535), (-0.07165, 0.07171, 4.535), (-0.07165, 0.07171, 3.707), (-0.05718, 0.05723, 2.879), (-0.04257, 0.04261, 2.051), (-0.03597, 0.036, 1.224), (-0.03221, 0.03224, 0.3957), (-0.03491, 0.03494, -0.4322), (-0.04153, 0.04157, -1.26), (-0.04754, 0.04759, -2.088), (-0.04754, 0.04759, -2.916), (0.06425, -5.96e-08, -2.916), (0.06425, -5.96e-08, -2.088), (0.05612, -5.96e-08, -1.26), (0.04717, -5.96e-08, -0.4322), (0.04353, -5.96e-08, 0.3957), (0.0486, -5.96e-08, 1.224), (0.05752, -5.96e-08, 2.051), (0.07726, -5.96e-08, 2.879), (0.09681, -5.96e-08, 3.707), (0.09681, -5.96e-08, 4.535), (0.07165, 0.07171, 4.535), (0.07165, 0.07171, 3.707), (0.05718, 0.05723, 2.879), (0.04257, 0.04261, 2.051), (0.03597, 0.036, 1.224), (0.03221, 0.03224, 0.3957), (0.03491, 0.03494, -0.4322), (0.04153, 0.04157, -1.26), (0.04754, 0.04759, -2.088), (0.04754, 0.04759, -2.916), (0.0, -0.06937, -2.502), (0.04952, -0.04957, -2.502), (-0.06692, -5.96e-08, -2.502), (-0.04952, -0.04957, -2.502), (0.0, 0.06937, -2.502), (-0.04952, 0.04957, -2.502), (0.06692, -5.96e-08, -2.502), (0.04952, 0.04957, -2.502), (0.03621, -0.03624, -3.33), (-0.03621, 0.03624, -3.33), (0.03621, 0.03624, -3.33), (0.0, -0.05072, -3.33), (-0.04893, -5.96e-08, -3.33), (-0.03621, -0.03624, -3.33), (0.0, 0.05072, -3.33), (0.04893, -5.96e-08, -3.33), (0.0232, -0.02322, -3.537), (-0.0232, 0.02322, -3.537), (0.0232, 0.02322, -3.537), (0.0, -0.03249, -3.537), (-0.03135, -5.96e-08, -3.537), (-0.0232, -0.02322, -3.537), (0.0, 0.03249, -3.537), (0.03134, -5.96e-08, -3.537), (-2.384e-07, -0.0666, 5.363), (-2.384e-07, 0.0666, 5.363), (-0.04754, 0.04759, 5.363), (-0.04754, -0.04759, 5.363), (0.06424, 5.96e-08, 5.363), (0.04754, -0.04759, 5.363), (0.04754, 0.04759, 5.363), (-0.06425, 5.96e-08, 5.363)], [], [(105, 4, 0, 112), (111, 8, 5, 106), (106, 5, 2, 109), (109, 2, 1, 110), (110, 1, 6, 108), (107, 3, 8, 111), (6, 1, 2, 7), (4, 6, 7, 0), (7, 2, 5, 8), (0, 7, 8, 3), (108, 6, 4, 105), (112, 0, 3, 107), (117, 78, 79, 119), (78, 77, 80, 79), (77, 76, 81, 80), (76, 75, 82, 81), (75, 74, 83, 82), (74, 73, 84, 83), (73, 72, 85, 84), (72, 71, 86, 85), (71, 70, 87, 86), (95, 69, 88, 96), (113, 18, 19, 118), (18, 17, 20, 19), (17, 16, 21, 20), (16, 15, 22, 21), (15, 14, 23, 22), (14, 13, 24, 23), (13, 12, 25, 24), (12, 11, 26, 25), (11, 10, 27, 26), (89, 9, 28, 90), (119, 79, 58, 114), (79, 80, 57, 58), (80, 81, 56, 57), (81, 82, 55, 56), (82, 83, 54, 55), (83, 84, 53, 54), (84, 85, 52, 53), (85, 86, 51, 52), (86, 87, 50, 51), (96, 88, 49, 93), (116, 48, 18, 113), (48, 47, 17, 18), (47, 46, 16, 17), (46, 45, 15, 16), (45, 44, 14, 15), (44, 43, 13, 14), (43, 42, 12, 13), (42, 41, 11, 12), (41, 40, 10, 11), (92, 39, 9, 89), (120, 38, 48, 116), (38, 37, 47, 48), (37, 36, 46, 47), (36, 35, 45, 46), (35, 34, 44, 45), (34, 33, 43, 44), (33, 32, 42, 43), (32, 31, 41, 42), (31, 30, 40, 41), (91, 29, 39, 92), (115, 59, 38, 120), (59, 60, 37, 38), (60, 61, 36, 37), (61, 62, 35, 36), (62, 63, 34, 35), (63, 64, 33, 34), (64, 65, 32, 33), (65, 66, 31, 32), (66, 67, 30, 31), (94, 68, 29, 91), (114, 58, 59, 115), (58, 57, 60, 59), (57, 56, 61, 60), (56, 55, 62, 61), (55, 54, 63, 62), (54, 53, 64, 63), (53, 52, 65, 64), (52, 51, 66, 65), (51, 50, 67, 66), (93, 49, 68, 94), (118, 19, 78, 117), (19, 20, 77, 78), (20, 21, 76, 77), (21, 22, 75, 76), (22, 23, 74, 75), (23, 24, 73, 74), (24, 25, 72, 73), (25, 26, 71, 72), (26, 27, 70, 71), (90, 28, 69, 95), (27, 90, 95, 70), (50, 93, 94, 67), (67, 94, 91, 30), (30, 91, 92, 40), (40, 92, 89, 10), (87, 96, 93, 50), (10, 89, 90, 27), (70, 95, 96, 87), (69, 104, 99, 88), (9, 100, 97, 28), (88, 99, 103, 49), (39, 102, 100, 9), (29, 101, 102, 39), (68, 98, 101, 29), (49, 103, 98, 68), (28, 97, 104, 69), (104, 112, 107, 99), (100, 108, 105, 97), (99, 107, 111, 103), (102, 110, 108, 100), (101, 109, 110, 102), (98, 106, 109, 101), (103, 111, 106, 98), (97, 105, 112, 104)])
_uv = me_cube_004.uv_layers.new(name='UVMap')
_uv.uv.foreach_set('vector', [0.3317, 0.01102, 0.3331, 0.0, 0.3645, 1.46e-05, 0.364, 0.01104, 0.5919, 0.01104, 0.5925, 1.674e-05, 0.6333, 1.672e-05, 0.6339, 0.01104, 0.104, 0.01102, 0.1054, 0.0, 0.1368, 1.462e-05, 0.1363, 0.01104, 0.1363, 0.01104, 0.1368, 1.462e-05, 0.1771, 1.46e-05, 0.1777, 0.01104, 0.7853, 0.01102, 0.7867, 0.0, 0.8163, 1.669e-05, 0.8158, 0.01104, 0.5614, 0.01102, 0.5629, 0.0, 0.5925, 1.674e-05, 0.5919, 0.01104, 0.934, 0.006626, 0.9032, 0.00485, 0.9032, 0.002191, 0.9516, 0.003313, 0.9748, 0.00651, 0.934, 0.006626, 0.9516, 0.003313, 1.0, 0.004434, 0.9516, 0.003313, 0.9032, 0.002191, 0.9284, 0.0001156, 0.9692, 0.0, 1.0, 0.004434, 0.9516, 0.003313, 0.9692, 0.0, 1.0, 0.001776, 0.8158, 0.01104, 0.8163, 1.669e-05, 0.8572, 1.669e-05, 0.8578, 0.01104, 0.364, 0.01104, 0.3645, 1.46e-05, 0.4048, 1.46e-05, 0.4055, 0.01104, 0.3457, 1.0, 0.3276, 0.908, 0.4555, 0.908, 0.4306, 1.0, 0.3276, 0.908, 0.3276, 0.816, 0.4555, 0.816, 0.4555, 0.908, 0.3276, 0.816, 0.3385, 0.724, 0.4405, 0.724, 0.4555, 0.816, 0.3385, 0.724, 0.3495, 0.632, 0.4254, 0.632, 0.4405, 0.724, 0.3495, 0.632, 0.3544, 0.54, 0.4186, 0.54, 0.4254, 0.632, 0.3544, 0.54, 0.3573, 0.448, 0.4148, 0.448, 0.4186, 0.54, 0.3573, 0.448, 0.3552, 0.356, 0.4175, 0.356, 0.4148, 0.448, 0.3552, 0.356, 0.3502, 0.264, 0.4244, 0.264, 0.4175, 0.356, 0.3502, 0.264, 0.3457, 0.1721, 0.4306, 0.1721, 0.4244, 0.264, 0.3442, 0.1261, 0.3457, 0.08006, 0.4306, 0.08006, 0.4326, 0.1261, 0.7945, 1.0, 0.7734, 0.908, 0.9032, 0.908, 0.8806, 1.0, 0.7734, 0.908, 0.7734, 0.816, 0.9032, 0.816, 0.9032, 0.908, 0.7734, 0.816, 0.786, 0.724, 0.8897, 0.724, 0.9032, 0.816, 0.786, 0.724, 0.7988, 0.632, 0.876, 0.632, 0.8897, 0.724, 0.7988, 0.632, 0.8046, 0.54, 0.8698, 0.54, 0.876, 0.632, 0.8046, 0.54, 0.8079, 0.448, 0.8663, 0.448, 0.8698, 0.54, 0.8079, 0.448, 0.8055, 0.356, 0.8688, 0.356, 0.8663, 0.448, 0.8055, 0.356, 0.7997, 0.264, 0.875, 0.264, 0.8688, 0.356, 0.7997, 0.264, 0.7945, 0.1721, 0.8806, 0.1721, 0.875, 0.264, 0.7927, 0.1261, 0.7945, 0.08007, 0.8806, 0.08007, 0.8825, 0.1261, 0.5082, 1.0, 0.4555, 0.908, 0.5495, 0.908, 0.5706, 1.0, 0.4555, 0.908, 0.4555, 0.816, 0.5495, 0.816, 0.5495, 0.908, 0.4555, 0.816, 0.4871, 0.724, 0.5622, 0.724, 0.5495, 0.816, 0.4871, 0.724, 0.5191, 0.632, 0.5749, 0.632, 0.5622, 0.724, 0.5191, 0.632, 0.5335, 0.54, 0.5807, 0.54, 0.5749, 0.632, 0.5335, 0.54, 0.5417, 0.448, 0.584, 0.448, 0.5807, 0.54, 0.5417, 0.448, 0.5358, 0.356, 0.5817, 0.356, 0.584, 0.448, 0.5358, 0.356, 0.5213, 0.264, 0.5759, 0.264, 0.5817, 0.356, 0.5213, 0.264, 0.5082, 0.172, 0.5706, 0.1721, 0.5759, 0.264, 0.5039, 0.126, 0.5082, 0.08003, 0.5706, 0.08007, 0.5689, 0.1261, 0.7321, 1.0, 0.6793, 0.908, 0.7734, 0.908, 0.7945, 1.0, 0.6793, 0.908, 0.6793, 0.816, 0.7734, 0.816, 0.7734, 0.908, 0.6793, 0.816, 0.711, 0.724, 0.786, 0.724, 0.7734, 0.816, 0.711, 0.724, 0.7429, 0.632, 0.7988, 0.632, 0.786, 0.724, 0.7429, 0.632, 0.7574, 0.54, 0.8046, 0.54, 0.7988, 0.632, 0.7574, 0.54, 0.7656, 0.448, 0.8079, 0.448, 0.8046, 0.54, 0.7656, 0.448, 0.7597, 0.356, 0.8055, 0.356, 0.8079, 0.448, 0.7597, 0.356, 0.7452, 0.264, 0.7997, 0.264, 0.8055, 0.356, 0.7452, 0.264, 0.7321, 0.172, 0.7945, 0.1721, 0.7997, 0.264, 0.7277, 0.126, 0.7321, 0.08003, 0.7945, 0.08007, 0.7927, 0.1261, 0.118, 1.0, 0.09984, 0.908, 0.2277, 0.908, 0.2029, 1.0, 0.09984, 0.908, 0.09984, 0.816, 0.2277, 0.816, 0.2277, 0.908, 0.09984, 0.816, 0.1107, 0.724, 0.2128, 0.724, 0.2277, 0.816, 0.1107, 0.724, 0.1217, 0.632, 0.1977, 0.632, 0.2128, 0.724, 0.1217, 0.632, 0.1267, 0.54, 0.1909, 0.54, 0.1977, 0.632, 0.1267, 0.54, 0.1295, 0.448, 0.187, 0.448, 0.1909, 0.54, 0.1295, 0.448, 0.1275, 0.356, 0.1898, 0.356, 0.187, 0.448, 0.1275, 0.356, 0.1225, 0.264, 0.1966, 0.264, 0.1898, 0.356, 0.1225, 0.264, 0.118, 0.1721, 0.2029, 0.1721, 0.1966, 0.264, 0.1165, 0.1261, 0.118, 0.08006, 0.2029, 0.08006, 0.2049, 0.1261, 0.05173, 1.0, 5.015e-08, 0.908, 0.09984, 0.908, 0.118, 1.0, 5.015e-08, 0.908, 0.0, 0.816, 0.09984, 0.816, 0.09984, 0.908, 0.0, 0.816, 0.03106, 0.724, 0.1107, 0.724, 0.09984, 0.816, 0.03106, 0.724, 0.06241, 0.632, 0.1217, 0.632, 0.1107, 0.724, 0.06241, 0.632, 0.07658, 0.54, 0.1267, 0.54, 0.1217, 0.632, 0.07658, 0.54, 0.08464, 0.448, 0.1295, 0.448, 0.1267, 0.54, 0.08464, 0.448, 0.07886, 0.356, 0.1275, 0.356, 0.1295, 0.448, 0.07886, 0.356, 0.06464, 0.264, 0.1225, 0.264, 0.1275, 0.356, 0.06464, 0.264, 0.05173, 0.172, 0.118, 0.1721, 0.1225, 0.264, 0.04748, 0.126, 0.05173, 0.08003, 0.118, 0.08006, 0.1165, 0.1261, 0.5706, 1.0, 0.5495, 0.908, 0.6793, 0.908, 0.6568, 1.0, 0.5495, 0.908, 0.5495, 0.816, 0.6793, 0.816, 0.6793, 0.908, 0.5495, 0.816, 0.5622, 0.724, 0.6658, 0.724, 0.6793, 0.816, 0.5622, 0.724, 0.5749, 0.632, 0.6521, 0.632, 0.6658, 0.724, 0.5749, 0.632, 0.5807, 0.54, 0.6459, 0.54, 0.6521, 0.632, 0.5807, 0.54, 0.584, 0.448, 0.6424, 0.448, 0.6459, 0.54, 0.584, 0.448, 0.5817, 0.356, 0.6449, 0.356, 0.6424, 0.448, 0.5817, 0.356, 0.5759, 0.264, 0.6511, 0.264, 0.6449, 0.356, 0.5759, 0.264, 0.5706, 0.1721, 0.6568, 0.1721, 0.6511, 0.264, 0.5689, 0.1261, 0.5706, 0.08007, 0.6568, 0.08007, 0.6586, 0.1261, 0.2795, 1.0, 0.2277, 0.908, 0.3276, 0.908, 0.3457, 1.0, 0.2277, 0.908, 0.2277, 0.816, 0.3276, 0.816, 0.3276, 0.908, 0.2277, 0.816, 0.2588, 0.724, 0.3385, 0.724, 0.3276, 0.816, 0.2588, 0.724, 0.2901, 0.632, 0.3495, 0.632, 0.3385, 0.724, 0.2901, 0.632, 0.3043, 0.54, 0.3544, 0.54, 0.3495, 0.632, 0.3043, 0.54, 0.3124, 0.448, 0.3573, 0.448, 0.3544, 0.54, 0.3124, 0.448, 0.3066, 0.356, 0.3552, 0.356, 0.3573, 0.448, 0.3066, 0.356, 0.2924, 0.264, 0.3502, 0.264, 0.3552, 0.356, 0.2924, 0.264, 0.2795, 0.172, 0.3457, 0.1721, 0.3502, 0.264, 0.2752, 0.126, 0.2795, 0.08003, 0.3457, 0.08006, 0.3442, 0.1261, 0.2795, 0.172, 0.2752, 0.126, 0.3442, 0.1261, 0.3457, 0.1721, 0.5706, 0.1721, 0.5689, 0.1261, 0.6586, 0.1261, 0.6568, 0.1721, 0.05173, 0.172, 0.04748, 0.126, 0.1165, 0.1261, 0.118, 0.1721, 0.118, 0.1721, 0.1165, 0.1261, 0.2049, 0.1261, 0.2029, 0.1721, 0.7321, 0.172, 0.7277, 0.126, 0.7927, 0.1261, 0.7945, 0.1721, 0.5082, 0.172, 0.5039, 0.126, 0.5689, 0.1261, 0.5706, 0.1721, 0.7945, 0.1721, 0.7927, 0.1261, 0.8825, 0.1261, 0.8806, 0.1721, 0.3457, 0.1721, 0.3442, 0.1261, 0.4326, 0.1261, 0.4306, 0.1721, 0.3457, 0.08006, 0.3543, 0.03405, 0.4189, 0.03405, 0.4306, 0.08006, 0.7945, 0.08007, 0.8044, 0.03406, 0.87, 0.03406, 0.8806, 0.08007, 0.5082, 0.08003, 0.533, 0.03403, 0.5805, 0.03406, 0.5706, 0.08007, 0.7321, 0.08003, 0.7569, 0.03403, 0.8044, 0.03406, 0.7945, 0.08007, 0.118, 0.08006, 0.1265, 0.03405, 0.1912, 0.03405, 0.2029, 0.08006, 0.05173, 0.08003, 0.07607, 0.03403, 0.1265, 0.03405, 0.118, 0.08006, 0.5706, 0.08007, 0.5805, 0.03406, 0.6461, 0.03406, 0.6568, 0.08007, 0.2795, 0.08003, 0.3038, 0.03403, 0.3543, 0.03405, 0.3457, 0.08006, 0.3543, 0.03405, 0.364, 0.01104, 0.4055, 0.01104, 0.4189, 0.03405, 0.8044, 0.03406, 0.8158, 0.01104, 0.8578, 0.01104, 0.87, 0.03406, 0.533, 0.03403, 0.5614, 0.01102, 0.5919, 0.01104, 0.5805, 0.03406, 0.7569, 0.03403, 0.7853, 0.01102, 0.8158, 0.01104, 0.8044, 0.03406, 0.1265, 0.03405, 0.1363, 0.01104, 0.1777, 0.01104, 0.1912, 0.03405, 0.07607, 0.03403, 0.104, 0.01102, 0.1363, 0.01104, 0.1265, 0.03405, 0.5805, 0.03406, 0.5919, 0.01104, 0.6339, 0.01104, 0.6461, 0.03406, 0.3038, 0.03403, 0.3317, 0.01102, 0.364, 0.01104, 0.3543, 0.03405])
me_cube_004.materials.append(mat_material)
me_cube_004.use_remesh_preserve_volume = False
me_cube_004.use_remesh_preserve_attributes = False
me_cube_004.use_mirror_vertex_groups = False
me_cube_004.update()
me_cube_003 = bpy.data.meshes.new('Cube.003')
me_cube_003.from_pydata([(0.03048, 5.96e-08, -3.636), (-0.02255, 0.02258, -3.636), (-0.03048, 5.96e-08, -3.636), (0.02255, -0.02258, -3.636), (0.02255, 0.02258, -3.636), (-0.02255, -0.02258, -3.636), (0.0, 0.03159, -3.636), (0.0, 5.96e-08, -3.636), (0.0, -0.03159, -3.636), (0.0, 0.0666, -2.916), (0.0, 0.0666, -2.088), (0.0, 0.05817, -1.26), (0.0, 0.0489, -0.4322), (0.0, 0.04512, 0.3957), (0.0, 0.05039, 1.224), (0.0, 0.05963, 2.051), (0.0, 0.08009, 2.879), (0.0, 0.1004, 3.707), (0.0, 0.1004, 4.535), (0.07165, 0.07171, 4.535), (0.07165, 0.07171, 3.707), (0.05718, 0.05723, 2.879), (0.04257, 0.04261, 2.051), (0.03597, 0.036, 1.224), (0.03221, 0.03224, 0.3957), (0.03491, 0.03494, -0.4322), (0.04153, 0.04157, -1.26), (0.04754, 0.04759, -2.088), (0.04754, 0.04759, -2.916), (-0.06425, 5.96e-08, -2.916), (-0.06425, 5.96e-08, -2.088), (-0.05612, 5.96e-08, -1.26), (-0.04717, 5.96e-08, -0.4322), (-0.04353, 5.96e-08, 0.3957), (-0.0486, 5.96e-08, 1.224), (-0.05752, 5.96e-08, 2.051), (-0.07726, 5.96e-08, 2.879), (-0.09681, 5.96e-08, 3.707), (-0.09681, 5.96e-08, 4.535), (-0.04754, 0.04759, -2.916), (-0.04754, 0.04759, -2.088), (-0.04153, 0.04157, -1.26), (-0.03491, 0.03494, -0.4322), (-0.03221, 0.03224, 0.3957), (-0.03597, 0.036, 1.224), (-0.04257, 0.04261, 2.051), (-0.05718, 0.05723, 2.879), (-0.07165, 0.07171, 3.707), (-0.07165, 0.07171, 4.535), (0.0, -0.0666, -2.916), (0.0, -0.0666, -2.088), (0.0, -0.05817, -1.26), (0.0, -0.0489, -0.4322), (0.0, -0.04512, 0.3957), (0.0, -0.05039, 1.224), (0.0, -0.05963, 2.051), (0.0, -0.08009, 2.879), (0.0, -0.1004, 3.707), (0.0, -0.1004, 4.535), (-0.07165, -0.07171, 4.535), (-0.07165, -0.07171, 3.707), (-0.05718, -0.05723, 2.879), (-0.04257, -0.04261, 2.051), (-0.03597, -0.036, 1.224), (-0.03221, -0.03224, 0.3957), (-0.03491, -0.03494, -0.4322), (-0.04153, -0.04157, -1.26), (-0.04754, -0.04759, -2.088), (-0.04754, -0.04759, -2.916), (0.06425, 5.96e-08, -2.916), (0.06425, 5.96e-08, -2.088), (0.05612, 5.96e-08, -1.26), (0.04717, 5.96e-08, -0.4322), (0.04353, 5.96e-08, 0.3957), (0.0486, 5.96e-08, 1.224), (0.05752, 5.96e-08, 2.051), (0.07726, 5.96e-08, 2.879), (0.09681, 5.96e-08, 3.707), (0.09681, 5.96e-08, 4.535), (0.07165, -0.07171, 4.535), (0.07165, -0.07171, 3.707), (0.05718, -0.05723, 2.879), (0.04257, -0.04261, 2.051), (0.03597, -0.036, 1.224), (0.03221, -0.03224, 0.3957), (0.03491, -0.03494, -0.4322), (0.04153, -0.04157, -1.26), (0.04754, -0.04759, -2.088), (0.04754, -0.04759, -2.916), (0.0, 0.06937, -2.502), (0.04952, 0.04957, -2.502), (-0.06692, 5.96e-08, -2.502), (-0.04952, 0.04957, -2.502), (0.0, -0.06937, -2.502), (-0.04952, -0.04957, -2.502), (0.06692, 5.96e-08, -2.502), (0.04952, -0.04957, -2.502), (0.03621, 0.03624, -3.33), (-0.03621, -0.03624, -3.33), (0.03621, -0.03624, -3.33), (0.0, 0.05072, -3.33), (-0.04893, 5.96e-08, -3.33), (-0.03621, 0.03624, -3.33), (0.0, -0.05072, -3.33), (0.04893, 5.96e-08, -3.33), (0.0232, 0.02322, -3.537), (-0.0232, -0.02322, -3.537), (0.0232, -0.02322, -3.537), (0.0, 0.03249, -3.537), (-0.03135, 5.96e-08, -3.537), (-0.0232, 0.02322, -3.537), (0.0, -0.03249, -3.537), (0.03134, 5.96e-08, -3.537), (-2.384e-07, 0.0666, 5.363), (-2.384e-07, -0.0666, 5.363), (-0.04754, -0.04759, 5.363), (-0.04754, 0.04759, 5.363), (0.06424, -5.96e-08, 5.363), (0.04754, 0.04759, 5.363), (0.04754, -0.04759, 5.363), (-0.06425, -5.96e-08, 5.363)], [], [(105, 112, 0, 4), (111, 106, 5, 8), (106, 109, 2, 5), (109, 110, 1, 2), (110, 108, 6, 1), (107, 111, 8, 3), (6, 7, 2, 1), (4, 0, 7, 6), (7, 8, 5, 2), (0, 3, 8, 7), (108, 105, 4, 6), (112, 107, 3, 0), (117, 119, 79, 78), (78, 79, 80, 77), (77, 80, 81, 76), (76, 81, 82, 75), (75, 82, 83, 74), (74, 83, 84, 73), (73, 84, 85, 72), (72, 85, 86, 71), (71, 86, 87, 70), (95, 96, 88, 69), (113, 118, 19, 18), (18, 19, 20, 17), (17, 20, 21, 16), (16, 21, 22, 15), (15, 22, 23, 14), (14, 23, 24, 13), (13, 24, 25, 12), (12, 25, 26, 11), (11, 26, 27, 10), (89, 90, 28, 9), (119, 114, 58, 79), (79, 58, 57, 80), (80, 57, 56, 81), (81, 56, 55, 82), (82, 55, 54, 83), (83, 54, 53, 84), (84, 53, 52, 85), (85, 52, 51, 86), (86, 51, 50, 87), (96, 93, 49, 88), (116, 113, 18, 48), (48, 18, 17, 47), (47, 17, 16, 46), (46, 16, 15, 45), (45, 15, 14, 44), (44, 14, 13, 43), (43, 13, 12, 42), (42, 12, 11, 41), (41, 11, 10, 40), (92, 89, 9, 39), (120, 116, 48, 38), (38, 48, 47, 37), (37, 47, 46, 36), (36, 46, 45, 35), (35, 45, 44, 34), (34, 44, 43, 33), (33, 43, 42, 32), (32, 42, 41, 31), (31, 41, 40, 30), (91, 92, 39, 29), (115, 120, 38, 59), (59, 38, 37, 60), (60, 37, 36, 61), (61, 36, 35, 62), (62, 35, 34, 63), (63, 34, 33, 64), (64, 33, 32, 65), (65, 32, 31, 66), (66, 31, 30, 67), (94, 91, 29, 68), (114, 115, 59, 58), (58, 59, 60, 57), (57, 60, 61, 56), (56, 61, 62, 55), (55, 62, 63, 54), (54, 63, 64, 53), (53, 64, 65, 52), (52, 65, 66, 51), (51, 66, 67, 50), (93, 94, 68, 49), (118, 117, 78, 19), (19, 78, 77, 20), (20, 77, 76, 21), (21, 76, 75, 22), (22, 75, 74, 23), (23, 74, 73, 24), (24, 73, 72, 25), (25, 72, 71, 26), (26, 71, 70, 27), (90, 95, 69, 28), (27, 70, 95, 90), (50, 67, 94, 93), (67, 30, 91, 94), (30, 40, 92, 91), (40, 10, 89, 92), (87, 50, 93, 96), (10, 27, 90, 89), (70, 87, 96, 95), (69, 88, 99, 104), (9, 28, 97, 100), (88, 49, 103, 99), (39, 9, 100, 102), (29, 39, 102, 101), (68, 29, 101, 98), (49, 68, 98, 103), (28, 69, 104, 97), (104, 99, 107, 112), (100, 97, 105, 108), (99, 103, 111, 107), (102, 100, 108, 110), (101, 102, 110, 109), (98, 101, 109, 106), (103, 98, 106, 111), (97, 104, 112, 105)])
_uv = me_cube_003.uv_layers.new(name='UVMap')
_uv.uv.foreach_set('vector', [0.3515, 0.01102, 0.3191, 0.01104, 0.3187, 1.46e-05, 0.3501, 0.0, 0.5429, 0.01104, 0.5009, 0.01104, 0.5015, 1.672e-05, 0.5423, 1.674e-05, 0.1237, 0.01102, 0.09141, 0.01104, 0.09092, 1.462e-05, 0.1224, 0.0, 0.09141, 0.01104, 0.05, 0.01104, 0.05066, 1.46e-05, 0.09092, 1.462e-05, 0.7972, 0.01102, 0.7668, 0.01104, 0.7662, 1.666e-05, 0.7958, 0.0, 0.5733, 0.01102, 0.5429, 0.01104, 0.5423, 1.674e-05, 0.5719, 0.0, 0.9692, 0.0, 0.9516, 0.003313, 0.9032, 0.002191, 0.9284, 0.0001156, 1.0, 0.001776, 1.0, 0.004434, 0.9516, 0.003313, 0.9692, 0.0, 0.9516, 0.003313, 0.934, 0.006626, 0.9032, 0.00485, 0.9032, 0.002191, 1.0, 0.004434, 0.9748, 0.00651, 0.934, 0.006626, 0.9516, 0.003313, 0.7668, 0.01104, 0.7247, 0.01104, 0.7253, 1.664e-05, 0.7662, 1.666e-05, 0.3191, 0.01104, 0.2777, 0.01104, 0.2784, 1.46e-05, 0.3187, 1.46e-05, 0.3375, 1.0, 0.2526, 1.0, 0.2277, 0.908, 0.3556, 0.908, 0.3556, 0.908, 0.2277, 0.908, 0.2277, 0.816, 0.3556, 0.816, 0.3556, 0.816, 0.2277, 0.816, 0.2427, 0.724, 0.3447, 0.724, 0.3447, 0.724, 0.2427, 0.724, 0.2577, 0.632, 0.3337, 0.632, 0.3337, 0.632, 0.2577, 0.632, 0.2645, 0.54, 0.3288, 0.54, 0.3288, 0.54, 0.2645, 0.54, 0.2684, 0.448, 0.3259, 0.448, 0.3259, 0.448, 0.2684, 0.448, 0.2656, 0.356, 0.328, 0.356, 0.328, 0.356, 0.2656, 0.356, 0.2588, 0.264, 0.3329, 0.264, 0.3329, 0.264, 0.2588, 0.264, 0.2526, 0.1721, 0.3375, 0.1721, 0.339, 0.1261, 0.2506, 0.1261, 0.2526, 0.08006, 0.3375, 0.08006, 0.7881, 1.0, 0.7019, 1.0, 0.6793, 0.908, 0.8092, 0.908, 0.8092, 0.908, 0.6793, 0.908, 0.6793, 0.816, 0.8092, 0.816, 0.8092, 0.816, 0.6793, 0.816, 0.6929, 0.724, 0.7965, 0.724, 0.7965, 0.724, 0.6929, 0.724, 0.7066, 0.632, 0.7837, 0.632, 0.7837, 0.632, 0.7066, 0.632, 0.7128, 0.54, 0.778, 0.54, 0.778, 0.54, 0.7128, 0.54, 0.7163, 0.448, 0.7747, 0.448, 0.7747, 0.448, 0.7163, 0.448, 0.7138, 0.356, 0.777, 0.356, 0.777, 0.356, 0.7138, 0.356, 0.7076, 0.264, 0.7828, 0.264, 0.7828, 0.264, 0.7076, 0.264, 0.7019, 0.1721, 0.7881, 0.1721, 0.7898, 0.1261, 0.7001, 0.1261, 0.7019, 0.08007, 0.7881, 0.08007, 0.6266, 1.0, 0.5642, 1.0, 0.5853, 0.908, 0.6793, 0.908, 0.6793, 0.908, 0.5853, 0.908, 0.5853, 0.816, 0.6793, 0.816, 0.6793, 0.816, 0.5853, 0.816, 0.5726, 0.724, 0.6477, 0.724, 0.6477, 0.724, 0.5726, 0.724, 0.5598, 0.632, 0.6157, 0.632, 0.6157, 0.632, 0.5598, 0.632, 0.5541, 0.54, 0.6013, 0.54, 0.6013, 0.54, 0.5541, 0.54, 0.5508, 0.448, 0.5931, 0.448, 0.5931, 0.448, 0.5508, 0.448, 0.5531, 0.356, 0.599, 0.356, 0.599, 0.356, 0.5531, 0.356, 0.5589, 0.264, 0.6135, 0.264, 0.6135, 0.264, 0.5589, 0.264, 0.5642, 0.1721, 0.6266, 0.172, 0.6309, 0.126, 0.5659, 0.1261, 0.5642, 0.08007, 0.6266, 0.08003, 0.8505, 1.0, 0.7881, 1.0, 0.8092, 0.908, 0.9032, 0.908, 0.9032, 0.908, 0.8092, 0.908, 0.8092, 0.816, 0.9032, 0.816, 0.9032, 0.816, 0.8092, 0.816, 0.7965, 0.724, 0.8716, 0.724, 0.8716, 0.724, 0.7965, 0.724, 0.7837, 0.632, 0.8396, 0.632, 0.8396, 0.632, 0.7837, 0.632, 0.778, 0.54, 0.8252, 0.54, 0.8252, 0.54, 0.778, 0.54, 0.7747, 0.448, 0.8169, 0.448, 0.8169, 0.448, 0.7747, 0.448, 0.777, 0.356, 0.8228, 0.356, 0.8228, 0.356, 0.777, 0.356, 0.7828, 0.264, 0.8373, 0.264, 0.8373, 0.264, 0.7828, 0.264, 0.7881, 0.1721, 0.8505, 0.172, 0.8548, 0.126, 0.7898, 0.1261, 0.7881, 0.08007, 0.8505, 0.08003, 0.1097, 1.0, 0.02488, 1.0, 5.642e-08, 0.908, 0.1279, 0.908, 0.1279, 0.908, 5.642e-08, 0.908, 0.0, 0.816, 0.1279, 0.816, 0.1279, 0.816, 0.0, 0.816, 0.01493, 0.724, 0.117, 0.724, 0.117, 0.724, 0.01493, 0.724, 0.03001, 0.632, 0.106, 0.632, 0.106, 0.632, 0.03001, 0.632, 0.03682, 0.54, 0.101, 0.54, 0.101, 0.54, 0.03682, 0.54, 0.0407, 0.448, 0.0982, 0.448, 0.0982, 0.448, 0.0407, 0.448, 0.03792, 0.356, 0.1002, 0.356, 0.1002, 0.356, 0.03792, 0.356, 0.03108, 0.264, 0.1052, 0.264, 0.1052, 0.264, 0.03108, 0.264, 0.02487, 0.1721, 0.1097, 0.1721, 0.1112, 0.1261, 0.02283, 0.1261, 0.02487, 0.08006, 0.1097, 0.08006, 0.176, 1.0, 0.1097, 1.0, 0.1279, 0.908, 0.2277, 0.908, 0.2277, 0.908, 0.1279, 0.908, 0.1279, 0.816, 0.2277, 0.816, 0.2277, 0.816, 0.1279, 0.816, 0.117, 0.724, 0.1967, 0.724, 0.1967, 0.724, 0.117, 0.724, 0.106, 0.632, 0.1653, 0.632, 0.1653, 0.632, 0.106, 0.632, 0.101, 0.54, 0.1511, 0.54, 0.1511, 0.54, 0.101, 0.54, 0.0982, 0.448, 0.1431, 0.448, 0.1431, 0.448, 0.0982, 0.448, 0.1002, 0.356, 0.1489, 0.356, 0.1489, 0.356, 0.1002, 0.356, 0.1052, 0.264, 0.1631, 0.264, 0.1631, 0.264, 0.1052, 0.264, 0.1097, 0.1721, 0.176, 0.172, 0.1802, 0.126, 0.1112, 0.1261, 0.1097, 0.08006, 0.176, 0.08003, 0.5642, 1.0, 0.478, 1.0, 0.4555, 0.908, 0.5853, 0.908, 0.5853, 0.908, 0.4555, 0.908, 0.4555, 0.816, 0.5853, 0.816, 0.5853, 0.816, 0.4555, 0.816, 0.469, 0.724, 0.5726, 0.724, 0.5726, 0.724, 0.469, 0.724, 0.4827, 0.632, 0.5598, 0.632, 0.5598, 0.632, 0.4827, 0.632, 0.4889, 0.54, 0.5541, 0.54, 0.5541, 0.54, 0.4889, 0.54, 0.4924, 0.448, 0.5508, 0.448, 0.5508, 0.448, 0.4924, 0.448, 0.4899, 0.356, 0.5531, 0.356, 0.5531, 0.356, 0.4899, 0.356, 0.4837, 0.264, 0.5589, 0.264, 0.5589, 0.264, 0.4837, 0.264, 0.478, 0.1721, 0.5642, 0.1721, 0.5659, 0.1261, 0.4762, 0.1261, 0.478, 0.08007, 0.5642, 0.08007, 0.4037, 1.0, 0.3375, 1.0, 0.3556, 0.908, 0.4555, 0.908, 0.4555, 0.908, 0.3556, 0.908, 0.3556, 0.816, 0.4555, 0.816, 0.4555, 0.816, 0.3556, 0.816, 0.3447, 0.724, 0.4244, 0.724, 0.4244, 0.724, 0.3447, 0.724, 0.3337, 0.632, 0.393, 0.632, 0.393, 0.632, 0.3337, 0.632, 0.3288, 0.54, 0.3789, 0.54, 0.3789, 0.54, 0.3288, 0.54, 0.3259, 0.448, 0.3708, 0.448, 0.3708, 0.448, 0.3259, 0.448, 0.328, 0.356, 0.3766, 0.356, 0.3766, 0.356, 0.328, 0.356, 0.3329, 0.264, 0.3908, 0.264, 0.3908, 0.264, 0.3329, 0.264, 0.3375, 0.1721, 0.4037, 0.172, 0.408, 0.126, 0.339, 0.1261, 0.3375, 0.08006, 0.4037, 0.08003, 0.4037, 0.172, 0.3375, 0.1721, 0.339, 0.1261, 0.408, 0.126, 0.5642, 0.1721, 0.478, 0.1721, 0.4762, 0.1261, 0.5659, 0.1261, 0.176, 0.172, 0.1097, 0.1721, 0.1112, 0.1261, 0.1802, 0.126, 0.1097, 0.1721, 0.02487, 0.1721, 0.02283, 0.1261, 0.1112, 0.1261, 0.8505, 0.172, 0.7881, 0.1721, 0.7898, 0.1261, 0.8548, 0.126, 0.6266, 0.172, 0.5642, 0.1721, 0.5659, 0.1261, 0.6309, 0.126, 0.7881, 0.1721, 0.7019, 0.1721, 0.7001, 0.1261, 0.7898, 0.1261, 0.3375, 0.1721, 0.2526, 0.1721, 0.2506, 0.1261, 0.339, 0.1261, 0.3375, 0.08006, 0.2526, 0.08006, 0.2643, 0.03405, 0.3289, 0.03405, 0.7881, 0.08007, 0.7019, 0.08007, 0.7125, 0.03406, 0.7782, 0.03406, 0.6266, 0.08003, 0.5642, 0.08007, 0.5543, 0.03406, 0.6018, 0.03403, 0.8505, 0.08003, 0.7881, 0.08007, 0.7782, 0.03406, 0.8257, 0.03403, 0.1097, 0.08006, 0.02487, 0.08006, 0.03657, 0.03405, 0.1012, 0.03405, 0.176, 0.08003, 0.1097, 0.08006, 0.1012, 0.03405, 0.1517, 0.03403, 0.5642, 0.08007, 0.478, 0.08007, 0.4887, 0.03406, 0.5543, 0.03406, 0.4037, 0.08003, 0.3375, 0.08006, 0.3289, 0.03405, 0.3794, 0.03403, 0.3289, 0.03405, 0.2643, 0.03405, 0.2777, 0.01104, 0.3191, 0.01104, 0.7782, 0.03406, 0.7125, 0.03406, 0.7247, 0.01104, 0.7668, 0.01104, 0.6018, 0.03403, 0.5543, 0.03406, 0.5429, 0.01104, 0.5733, 0.01102, 0.8257, 0.03403, 0.7782, 0.03406, 0.7668, 0.01104, 0.7972, 0.01102, 0.1012, 0.03405, 0.03657, 0.03405, 0.05, 0.01104, 0.09141, 0.01104, 0.1517, 0.03403, 0.1012, 0.03405, 0.09141, 0.01104, 0.1237, 0.01102, 0.5543, 0.03406, 0.4887, 0.03406, 0.5009, 0.01104, 0.5429, 0.01104, 0.3794, 0.03403, 0.3289, 0.03405, 0.3191, 0.01104, 0.3515, 0.01102])
me_cube_003.materials.append(mat_material)
me_cube_003.use_remesh_preserve_volume = False
me_cube_003.use_remesh_preserve_attributes = False
me_cube_003.use_mirror_vertex_groups = False
me_cube_003.update()

# ---- objects
ob_table = bpy.data.objects.new('Table', None)
ob_table_top_glass = bpy.data.objects.new('Table Top Glass', me_cube_007)
ob_table_top_wood = bpy.data.objects.new('Table Top Wood', me_cube_002)
ob_leg_4 = bpy.data.objects.new('Leg 4', me_cube_006)
ob_leg_3 = bpy.data.objects.new('Leg 3', me_cube_005)
ob_leg_2 = bpy.data.objects.new('Leg 2', me_cube_004)
ob_leg_1 = bpy.data.objects.new('Leg 1', me_cube_003)

# ---- transforms, parenting, visibility, modifiers, constraints
ob_table.location = (-1.192e-06, 9.537e-07, 0.1003)
ob_table.empty_image_offset = (0.0, 0.0)
ob_table.lineart.crease_threshold = 0.0
ob_table_top_glass.parent = ob_table
ob_table_top_glass.matrix_parent_inverse = Matrix(((1.0, 0.0, 0.0, 1.192e-06), (0.0, 1.0, 0.0, -9.537e-07), (0.0, 0.0, 1.0, -0.1003), (0.0, 0.0, 0.0, 1.0)))
ob_table_top_glass.location = (-1.431e-06, 9.537e-07, 0.1003)
ob_table_top_glass.scale = (1.0, 1.0, 0.1003)
ob_table_top_glass.lock_rotations_4d = False
ob_table_top_glass.empty_display_type = 'ARROWS'
ob_table_top_glass.lineart.crease_threshold = 0.0
ob_table_top_wood.parent = ob_table
ob_table_top_wood.matrix_parent_inverse = Matrix(((1.0, 0.0, 0.0, 1.192e-06), (0.0, 1.0, 0.0, -9.537e-07), (0.0, 0.0, 1.0, -0.1003), (0.0, 0.0, 0.0, 1.0)))
ob_table_top_wood.location = (-1.431e-06, 9.537e-07, 0.1003)
ob_table_top_wood.scale = (1.0, 1.0, 0.1003)
ob_table_top_wood.lock_rotations_4d = False
ob_table_top_wood.empty_display_type = 'ARROWS'
ob_table_top_wood.lineart.crease_threshold = 0.0
ob_leg_4.parent = ob_table
ob_leg_4.matrix_parent_inverse = Matrix(((1.0, 0.0, 0.0, 1.192e-06), (0.0, 1.0, 0.0, -9.537e-07), (0.0, 0.0, 1.0, -0.1003), (0.0, 0.0, 0.0, 1.0)))
ob_leg_4.location = (3.036, 0.7796, -0.6383)
ob_leg_4.scale = (1.0, 1.0, 0.1003)
ob_leg_4.lock_rotations_4d = False
ob_leg_4.empty_display_type = 'ARROWS'
ob_leg_4.lineart.crease_threshold = 0.0
ob_leg_3.parent = ob_table
ob_leg_3.matrix_parent_inverse = Matrix(((1.0, 0.0, 0.0, 1.192e-06), (0.0, 1.0, 0.0, -9.537e-07), (0.0, 0.0, 1.0, -0.1003), (0.0, 0.0, 0.0, 1.0)))
ob_leg_3.location = (3.036, -0.7796, -0.6383)
ob_leg_3.scale = (1.0, 1.0, 0.1003)
ob_leg_3.lock_rotations_4d = False
ob_leg_3.empty_display_type = 'ARROWS'
ob_leg_3.lineart.crease_threshold = 0.0
ob_leg_2.parent = ob_table
ob_leg_2.matrix_parent_inverse = Matrix(((1.0, 0.0, 0.0, 1.192e-06), (0.0, 1.0, 0.0, -9.537e-07), (0.0, 0.0, 1.0, -0.1003), (0.0, 0.0, 0.0, 1.0)))
ob_leg_2.location = (-3.036, 0.7796, -0.6383)
ob_leg_2.scale = (1.0, 1.0, 0.1003)
ob_leg_2.lock_rotations_4d = False
ob_leg_2.empty_display_type = 'ARROWS'
ob_leg_2.lineart.crease_threshold = 0.0
ob_leg_1.parent = ob_table
ob_leg_1.matrix_parent_inverse = Matrix(((1.0, 0.0, 0.0, 1.192e-06), (0.0, 1.0, 0.0, -9.537e-07), (0.0, 0.0, 1.0, -0.1003), (0.0, 0.0, 0.0, 1.0)))
ob_leg_1.location = (-3.036, -0.7796, -0.6383)
ob_leg_1.scale = (1.0, 1.0, 0.1003)
ob_leg_1.lock_rotations_4d = False
ob_leg_1.empty_display_type = 'ARROWS'
ob_leg_1.lineart.crease_threshold = 0.0

# ---- collection membership
col_collection_1.objects.link(ob_table)
col_collection_1.objects.link(ob_table_top_glass)
col_collection_1.objects.link(ob_table_top_wood)
col_collection_1.objects.link(ob_leg_4)
col_collection_1.objects.link(ob_leg_3)
col_collection_1.objects.link(ob_leg_2)
col_collection_1.objects.link(ob_leg_1)

# ---- scene / render settings (as saved in the file)
scene.frame_start = 1; scene.frame_end = 250; scene.frame_set(0)
scene.render.engine = 'BLENDER_EEVEE_NEXT'
scene.render.resolution_percentage = 50
scene.render.dither_intensity = 0.0
scene.cycles.use_denoising = False
scene.cycles.samples = 128
scene.cycles.sampling_pattern = 'TABULATED_SOBOL'
scene.cycles.use_adaptive_sampling = False
scene.cycles.use_light_tree = False
scene.cycles.blur_glossy = 0.0
scene.cycles.sample_clamp_indirect = 0.0
scene.view_settings.view_transform = 'Standard'
bpy.context.view_layer.update()

# ---- added for rendering (the .blend has no active camera and no usable light): camera, sun
cam_auto = bpy.data.cameras.new('AutoCamera')
cam_auto.lens = 50.0
cam_auto.sensor_width = 36.0
cam_auto.clip_end = 1000.0
ob_auto_camera = bpy.data.objects.new('AutoCamera', cam_auto)
scene.collection.objects.link(ob_auto_camera)
ob_auto_camera.location = (6.63255, -7.95907, 4.85467)
ob_auto_camera.rotation_euler = (1.09748, -7.21219e-08, 0.694738)
scene.camera = ob_auto_camera
light_auto_sun = bpy.data.lights.new('AutoSun', 'SUN')
light_auto_sun.energy = 3.0
light_auto_sun.angle = 0.0523599
ob_auto_sun = bpy.data.objects.new('AutoSun', light_auto_sun)
scene.collection.objects.link(ob_auto_sun)
ob_auto_sun.rotation_euler = (0.872665, 0.174533, 0.523599)
bpy.context.view_layer.update()

